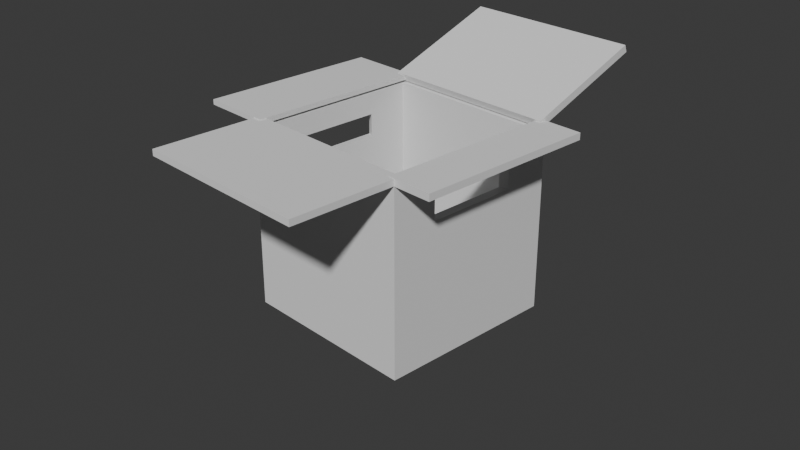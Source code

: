 # Source: box.blend  (saved by Blender 5.1.30; exported with 4.5.12 LTS)
import bpy
from mathutils import Matrix  # noqa: F401  (used for matrix-valued properties, if any)

bpy.ops.wm.read_factory_settings(use_empty=True)
scene = bpy.context.scene
scene.name = 'Scene'

# ---- collections
col_collection = bpy.data.collections.new('Collection'); scene.collection.children.link(col_collection)

# ---- world
world_world = bpy.data.worlds.new('World'); scene.world = world_world
world_world.use_nodes = True; world_world.node_tree.nodes.clear()
_N = world_world.node_tree.nodes; _L = world_world.node_tree.links
n0 = _N.new('ShaderNodeOutputWorld'); n0.name = 'World Output'; n0.location = (200, 100)
n1 = _N.new('ShaderNodeBackground'); n1.name = 'Background'; n1.location = (-200, 100)
n1.inputs[0].default_value = (0.05088, 0.05088, 0.05088, 1.0)
_L.new(n1.outputs[0], n0.inputs[0])
n0.is_active_output = True
world_world.color = (0.05088, 0.05088, 0.05088)
world_world.sun_shadow_jitter_overblur = 0.0

# ---- cameras
cam_camera = bpy.data.cameras.new('Camera')
cam_camera.clip_end = 100.0
cam_camera.ortho_scale = 7.314

# ---- meshes
me_cube_001 = bpy.data.meshes.new('Cube.001')
me_cube_001.from_pydata([(-1.0, -1.0, -1.0), (-0.9142, -0.9142, 1.0), (-1.0, 1.0, -1.0), (-0.9142, 0.9142, 1.0), (1.0, -1.0, -1.0), (0.9142, -0.9142, 1.0), (1.0, 1.0, -1.0), (0.9142, 0.9142, 1.0), (-1.0, -1.0, 1.0), (-1.0, 1.0, 1.0), (1.0, 1.0, 1.0), (1.0, -1.0, 1.0), (-0.9142, -0.9142, -0.9519), (-0.9142, 0.9142, -0.9519), (0.9142, 0.9142, -0.9519), (0.9142, -0.9142, -0.9519), (-1.0, 0.0, -1.0), (-1.0, -1.0, 0.0), (-1.0, 0.0, 1.0), (-1.0, 1.0, 0.0), (0.0, 1.0, -1.0), (0.0, 1.0, 1.0), (1.0, 1.0, 0.0), (1.0, 0.0, -1.0), (1.0, 0.0, 1.0), (1.0, -1.0, 0.0), (0.0, -1.0, -1.0), (0.0, -1.0, 1.0), (0.0, 0.0, -1.0), (0.0, -1.0, 0.0), (1.0, 0.0, 0.0), (0.0, 1.0, 0.0), (-1.0, 0.0, 0.0), (-1.0, -0.5, -1.0), (-1.0, -1.0, 0.5), (-1.0, 0.5, 1.0), (-1.0, 1.0, -0.5), (-0.5, 1.0, -1.0), (0.5, 1.0, 1.0), (1.0, 1.0, -0.5), (1.0, 0.5, -1.0), (1.0, -0.5, 1.0), (1.0, -1.0, -0.5), (0.5, -1.0, -1.0), (-0.5, -1.0, 1.0), (-1.0, 0.5, -1.0), (-1.0, -1.0, -0.5), (-1.0, -0.5, 1.0), (-1.0, 1.0, 0.5), (0.5, 1.0, -1.0), (-0.5, 1.0, 1.0), (1.0, 1.0, 0.5), (1.0, -0.5, -1.0), (1.0, 0.5, 1.0), (1.0, -1.0, 0.5), (-0.5, -1.0, -1.0), (0.5, -1.0, 1.0), (0.0, -0.5, -1.0), (0.0, 0.5, -1.0), (-0.5, 0.0, -1.0), (0.5, 0.0, -1.0), (-0.5, -1.0, 0.0), (0.5, -1.0, 0.0), (0.0, -1.0, -0.5), (0.0, -1.0, 0.5), (1.0, -0.5, 0.0), (1.0, 0.5, 0.0), (1.0, 0.0, -0.5), (1.0, 0.0, 0.5), (0.5, 1.0, 0.0), (-0.5, 1.0, 0.0), (0.0, 1.0, -0.5), (0.0, 1.0, 0.5), (-1.0, 0.5, 0.0), (-1.0, -0.5, 0.0), (-1.0, 0.0, -0.5), (-1.0, 0.0, 0.5), (-1.0, -0.5, 0.5), (-1.0, -0.5, -0.5), (-1.0, 0.5, -0.5), (-0.5, 1.0, 0.5), (-0.5, 1.0, -0.5), (0.5, 1.0, -0.5), (1.0, 0.5, 0.5), (1.0, 0.5, -0.5), (1.0, -0.5, -0.5), (0.5, -1.0, 0.5), (0.5, -1.0, -0.5), (-0.5, -1.0, -0.5), (0.5, 0.5, -1.0), (-0.5, 0.5, -1.0), (-0.5, -0.5, -1.0), (0.5, -0.5, -1.0), (-0.5, -1.0, 0.5), (1.0, -0.5, 0.5), (0.5, 1.0, 0.5), (-1.0, 0.5, 0.5), (-1.0, -0.75, -1.0), (-1.0, -1.0, 0.75), (-1.0, 0.75, 1.0), (-1.0, 1.0, -0.75), (-0.75, 1.0, -1.0), (0.75, 1.0, 1.0), (1.0, 1.0, -0.75), (1.0, 0.75, -1.0), (1.0, -0.75, 1.0), (1.0, -1.0, -0.75), (0.75, -1.0, -1.0), (-0.75, -1.0, 1.0), (-1.0, 0.25, -1.0), (-1.0, -1.0, -0.25), (-1.0, -0.25, 1.0), (-1.0, 1.0, 0.25), (0.25, 1.0, -1.0), (-0.25, 1.0, 1.0), (1.0, 1.0, 0.25), (1.0, -0.25, -1.0), (1.0, 0.25, 1.0), (1.0, -1.0, 0.25), (-0.25, -1.0, -1.0), (0.25, -1.0, 1.0), (0.0, -0.75, -1.0), (0.0, 0.25, -1.0), (-0.75, 0.0, -1.0), (0.25, 0.0, -1.0), (-0.75, -1.0, 0.0), (0.25, -1.0, 0.0), (0.0, -1.0, -0.75), (0.0, -1.0, 0.25), (1.0, -0.75, 0.0), (1.0, 0.25, 0.0), (1.0, 0.0, -0.75), (1.0, 0.0, 0.25), (0.75, 1.0, 0.0), (-0.25, 1.0, 0.0), (0.0, 1.0, -0.75), (0.0, 1.0, 0.25), (-1.0, 0.75, 0.0), (-1.0, -0.25, 0.0), (-1.0, 0.0, -0.75), (-1.0, 0.0, 0.25), (-1.0, -0.25, -1.0), (-1.0, -1.0, 0.25), (-1.0, 0.25, 1.0), (-1.0, 1.0, -0.25), (-0.25, 1.0, -1.0), (0.25, 1.0, 1.0), (1.0, 1.0, -0.25), (1.0, 0.25, -1.0), (1.0, -0.25, 1.0), (1.0, -1.0, -0.25), (0.25, -1.0, -1.0), (-0.25, -1.0, 1.0), (-1.0, 0.75, -1.0), (-1.0, -1.0, -0.75), (-1.0, -0.75, 1.0), (-1.0, 1.0, 0.75), (0.75, 1.0, -1.0), (-0.75, 1.0, 1.0), (1.0, 1.0, 0.75), (1.0, -0.75, -1.0), (1.0, 0.75, 1.0), (1.0, -1.0, 0.75), (-0.75, -1.0, -1.0), (0.75, -1.0, 1.0), (0.0, -0.25, -1.0), (0.0, 0.75, -1.0), (-0.25, 0.0, -1.0), (0.75, 0.0, -1.0), (-0.25, -1.0, 0.0), (0.75, -1.0, 0.0), (0.0, -1.0, -0.25), (0.0, -1.0, 0.75), (1.0, -0.25, 0.0), (1.0, 0.75, 0.0), (1.0, 0.0, -0.25), (1.0, 0.0, 0.75), (0.25, 1.0, 0.0), (-0.75, 1.0, 0.0), (0.0, 1.0, -0.25), (0.0, 1.0, 0.75), (-1.0, 0.25, 0.0), (-1.0, -0.75, 0.0), (-1.0, 0.0, -0.25), (-1.0, 0.0, 0.75), (-1.0, -0.25, 0.5), (-1.0, -0.75, 0.5), (-1.0, -0.5, 0.25), (-1.0, -0.5, 0.75), (-1.0, -0.25, -0.5), (-1.0, -0.75, -0.5), (-1.0, -0.5, -0.75), (-1.0, -0.5, -0.25), (-1.0, 0.75, -0.5), (-1.0, 0.25, -0.5), (-1.0, 0.5, -0.75), (-1.0, 0.5, -0.25), (-0.25, 1.0, 0.5), (-0.75, 1.0, 0.5), (-0.5, 1.0, 0.25), (-0.5, 1.0, 0.75), (-0.25, 1.0, -0.5), (-0.75, 1.0, -0.5), (-0.5, 1.0, -0.75), (-0.5, 1.0, -0.25), (0.75, 1.0, -0.5), (0.25, 1.0, -0.5), (0.5, 1.0, -0.75), (0.5, 1.0, -0.25), (1.0, 0.25, 0.5), (1.0, 0.75, 0.5), (1.0, 0.5, 0.25), (1.0, 0.5, 0.75), (1.0, 0.25, -0.5), (1.0, 0.75, -0.5), (1.0, 0.5, -0.75), (1.0, 0.5, -0.25), (1.0, -0.75, -0.5), (1.0, -0.25, -0.5), (1.0, -0.5, -0.75), (1.0, -0.5, -0.25), (0.25, -1.0, 0.5), (0.75, -1.0, 0.5), (0.5, -1.0, 0.25), (0.5, -1.0, 0.75), (0.25, -1.0, -0.5), (0.75, -1.0, -0.5), (0.5, -1.0, -0.75), (0.5, -1.0, -0.25), (-0.75, -1.0, -0.5), (-0.25, -1.0, -0.5), (-0.5, -1.0, -0.75), (-0.5, -1.0, -0.25), (0.5, 0.25, -1.0), (0.5, 0.75, -1.0), (0.25, 0.5, -1.0), (0.75, 0.5, -1.0), (-0.5, 0.25, -1.0), (-0.5, 0.75, -1.0), (-0.75, 0.5, -1.0), (-0.25, 0.5, -1.0), (-0.5, -0.75, -1.0), (-0.5, -0.25, -1.0), (-0.75, -0.5, -1.0), (-0.25, -0.5, -1.0), (0.5, -0.75, -1.0), (0.5, -0.25, -1.0), (0.25, -0.5, -1.0), (0.75, -0.5, -1.0), (-0.75, -1.0, 0.5), (-0.25, -1.0, 0.5), (-0.5, -1.0, 0.25), (-0.5, -1.0, 0.75), (1.0, -0.75, 0.5), (1.0, -0.25, 0.5), (1.0, -0.5, 0.25), (1.0, -0.5, 0.75), (0.75, 1.0, 0.5), (0.25, 1.0, 0.5), (0.5, 1.0, 0.25), (0.5, 1.0, 0.75), (-1.0, 0.75, 0.5), (-1.0, 0.25, 0.5), (-1.0, 0.5, 0.25), (-1.0, 0.5, 0.75), (-1.0, 0.25, 0.75), (-1.0, 0.25, 0.25), (-1.0, 0.75, 0.25), (0.25, 1.0, 0.75), (0.25, 1.0, 0.25), (0.75, 1.0, 0.25), (1.0, -0.25, 0.75), (1.0, -0.25, 0.25), (1.0, -0.75, 0.25), (-0.25, -1.0, 0.75), (-0.25, -1.0, 0.25), (-0.75, -1.0, 0.25), (0.75, -0.25, -1.0), (0.25, -0.25, -1.0), (0.25, -0.75, -1.0), (-0.25, -0.25, -1.0), (-0.75, -0.25, -1.0), (-0.75, -0.75, -1.0), (-0.25, 0.75, -1.0), (-0.75, 0.75, -1.0), (-0.75, 0.25, -1.0), (0.75, 0.75, -1.0), (0.25, 0.75, -1.0), (0.25, 0.25, -1.0), (-0.25, -1.0, -0.25), (-0.25, -1.0, -0.75), (-0.75, -1.0, -0.75), (0.75, -1.0, -0.25), (0.75, -1.0, -0.75), (0.25, -1.0, -0.75), (0.75, -1.0, 0.75), (0.75, -1.0, 0.25), (0.25, -1.0, 0.25), (1.0, -0.25, -0.25), (1.0, -0.25, -0.75), (1.0, -0.75, -0.75), (1.0, 0.75, -0.25), (1.0, 0.75, -0.75), (1.0, 0.25, -0.75), (1.0, 0.75, 0.75), (1.0, 0.75, 0.25), (1.0, 0.25, 0.25), (0.25, 1.0, -0.25), (0.25, 1.0, -0.75), (0.75, 1.0, -0.75), (-0.75, 1.0, -0.25), (-0.75, 1.0, -0.75), (-0.25, 1.0, -0.75), (-0.75, 1.0, 0.75), (-0.75, 1.0, 0.25), (-0.25, 1.0, 0.25), (-1.0, 0.25, -0.25), (-1.0, 0.25, -0.75), (-1.0, 0.75, -0.75), (-1.0, -0.75, -0.25), (-1.0, -0.75, -0.75), (-1.0, -0.25, -0.75), (-1.0, -0.75, 0.75), (-1.0, -0.75, 0.25), (-1.0, -0.25, 0.25), (-1.0, -0.25, 0.75), (-1.0, -0.25, -0.25), (-1.0, 0.75, -0.25), (-0.25, 1.0, 0.75), (-0.25, 1.0, -0.25), (0.75, 1.0, -0.25), (1.0, 0.25, 0.75), (1.0, 0.25, -0.25), (1.0, -0.75, -0.25), (0.25, -1.0, 0.75), (0.25, -1.0, -0.25), (-0.75, -1.0, -0.25), (0.75, 0.25, -1.0), (-0.25, 0.25, -1.0), (-0.25, -0.75, -1.0), (0.75, -0.75, -1.0), (-0.75, -1.0, 0.75), (1.0, -0.75, 0.75), (0.75, 1.0, 0.75), (-1.0, 0.75, 0.75), (-0.9142, 0.0, 1.0), (0.0, 0.9142, 1.0), (0.9142, 0.0, 1.0), (0.0, -0.9142, 1.0), (-0.9142, 0.0, -0.9519), (0.0, 0.9142, -0.9519), (0.9142, 0.0, -0.9519), (0.0, -0.9142, -0.9519), (0.9142, 0.9142, 0.02404), (0.9142, -0.9142, 0.02404), (-0.9142, -0.9142, 0.02404), (-0.9142, 0.9142, 0.02404), (0.0, 0.9142, 0.02404), (0.0, -0.9142, 0.02404), (-0.9142, 0.0, 0.02404), (0.0, 0.0, -0.9519), (0.9142, 0.0, 0.02404), (-0.9142, 0.4571, 1.0), (0.4571, 0.9142, 1.0), (0.9142, -0.4571, 1.0), (-0.4571, -0.9142, 1.0), (-0.9142, 0.4571, -0.9519), (0.4571, 0.9142, -0.9519), (0.9142, -0.4571, -0.9519), (-0.4571, -0.9142, -0.9519), (0.9142, 0.9142, -0.4639), (0.9142, -0.9142, 0.512), (-0.9142, -0.9142, -0.4639), (-0.9142, 0.9142, 0.512), (-0.9142, -0.4571, 1.0), (-0.4571, 0.9142, 1.0), (0.9142, 0.4571, 1.0), (0.4571, -0.9142, 1.0), (-0.9142, -0.4571, -0.9519), (-0.4571, 0.9142, -0.9519), (0.9142, 0.4571, -0.9519), (0.4571, -0.9142, -0.9519), (0.9142, 0.9142, 0.512), (0.9142, -0.9142, -0.4639), (-0.9142, -0.9142, 0.512), (-0.9142, 0.9142, -0.4639), (0.0, 0.9142, -0.4639), (0.0, 0.9142, 0.512), (0.4571, 0.9142, 0.02404), (-0.4571, 0.9142, 0.02404), (0.0, -0.9142, -0.4639), (0.0, -0.9142, 0.512), (-0.4571, -0.9142, 0.02404), (0.4571, -0.9142, 0.02404), (-0.9142, 0.0, -0.4639), (-0.9142, 0.0, 0.512), (-0.9142, 0.4571, 0.02404), (-0.9142, -0.4571, 0.02404), (0.0, -0.4571, -0.9519), (0.0, 0.4571, -0.9519), (0.4571, 0.0, -0.9519), (-0.4571, 0.0, -0.9519), (0.9142, 0.0, -0.4639), (0.9142, 0.0, 0.512), (0.9142, -0.4571, 0.02404), (0.9142, 0.4571, 0.02404), (0.9142, 0.4571, 0.512), (0.9142, -0.4571, 0.512), (0.9142, -0.4571, -0.4639), (-0.4571, 0.4571, -0.9519), (0.4571, 0.4571, -0.9519), (0.4571, -0.4571, -0.9519), (-0.9142, -0.4571, 0.512), (-0.9142, 0.4571, 0.512), (-0.9142, 0.4571, -0.4639), (0.4571, -0.9142, 0.512), (-0.4571, -0.9142, 0.512), (-0.4571, -0.9142, -0.4639), (-0.4571, 0.9142, 0.512), (0.4571, 0.9142, 0.512), (0.4571, 0.9142, -0.4639), (-0.4571, 0.9142, -0.4639), (0.4571, -0.9142, -0.4639), (-0.9142, -0.4571, -0.4639), (-0.4571, -0.4571, -0.9519), (0.9142, 0.4571, -0.4639), (-0.9142, 0.6857, 1.0), (0.6857, 0.9142, 1.0), (0.9142, -0.6857, 1.0), (-0.6857, -0.9142, 1.0), (-0.9142, 0.6857, -0.9519), (0.6857, 0.9142, -0.9519), (0.9142, -0.6857, -0.9519), (-0.6857, -0.9142, -0.9519), (0.9142, 0.9142, -0.7079), (0.9142, -0.9142, 0.756), (-0.9142, -0.9142, -0.7079), (-0.9142, 0.9142, 0.756), (-0.9142, -0.2286, 1.0), (-0.2286, 0.9142, 1.0), (0.9142, 0.2286, 1.0), (0.2286, -0.9142, 1.0), (-0.9142, -0.2286, -0.9519), (-0.2286, 0.9142, -0.9519), (0.9142, 0.2286, -0.9519), (0.2286, -0.9142, -0.9519), (0.9142, 0.9142, 0.268), (0.9142, -0.9142, -0.2199), (-0.9142, -0.9142, 0.268), (-0.9142, 0.9142, -0.2199), (0.0, 0.9142, -0.7079), (0.0, 0.9142, 0.268), (0.6857, 0.9142, 0.02404), (-0.2286, 0.9142, 0.02404), (0.0, -0.9142, -0.7079), (0.0, -0.9142, 0.268), (-0.6857, -0.9142, 0.02404), (0.2286, -0.9142, 0.02404), (-0.9142, 0.0, -0.7079), (-0.9142, 0.0, 0.268), (-0.9142, 0.6857, 0.02404), (-0.9142, -0.2286, 0.02404), (0.0, -0.6857, -0.9519), (0.0, 0.2286, -0.9519), (0.6857, 0.0, -0.9519), (-0.2286, 0.0, -0.9519), (0.9142, 0.0, -0.7079), (0.9142, 0.0, 0.268), (0.9142, -0.6857, 0.02404), (0.9142, 0.2286, 0.02404), (-0.9142, 0.2286, 1.0), (0.2286, 0.9142, 1.0), (0.9142, -0.2286, 1.0), (-0.2286, -0.9142, 1.0), (-0.9142, 0.2286, -0.9519), (0.2286, 0.9142, -0.9519), (0.9142, -0.2286, -0.9519), (-0.2286, -0.9142, -0.9519), (0.9142, 0.9142, -0.2199), (0.9142, -0.9142, 0.268), (-0.9142, -0.9142, -0.2199), (-0.9142, 0.9142, 0.268), (-0.9142, -0.6857, 1.0), (-0.6857, 0.9142, 1.0), (0.9142, 0.6857, 1.0), (0.6857, -0.9142, 1.0), (-0.9142, -0.6857, -0.9519), (-0.6857, 0.9142, -0.9519), (0.9142, 0.6857, -0.9519), (0.6857, -0.9142, -0.9519), (0.9142, 0.9142, 0.756), (0.9142, -0.9142, -0.7079), (-0.9142, -0.9142, 0.756), (-0.9142, 0.9142, -0.7079), (0.0, 0.9142, -0.2199), (0.0, 0.9142, 0.756), (0.2286, 0.9142, 0.02404), (-0.6857, 0.9142, 0.02404), (0.0, -0.9142, -0.2199), (0.0, -0.9142, 0.756), (-0.2286, -0.9142, 0.02404), (0.6857, -0.9142, 0.02404), (-0.9142, 0.0, -0.2199), (-0.9142, 0.0, 0.756), (-0.9142, 0.2286, 0.02404), (-0.9142, -0.6857, 0.02404), (0.0, -0.2286, -0.9519), (0.0, 0.6857, -0.9519), (0.2286, 0.0, -0.9519), (-0.6857, 0.0, -0.9519), (0.9142, 0.0, -0.2199), (0.9142, 0.0, 0.756), (0.9142, -0.2286, 0.02404), (0.9142, 0.6857, 0.02404), (0.9142, 0.4571, 0.268), (0.9142, 0.4571, 0.756), (0.9142, 0.2286, 0.512), (0.9142, 0.6857, 0.512), (0.9142, -0.4571, 0.268), (0.9142, -0.4571, 0.756), (0.9142, -0.6857, 0.512), (0.9142, -0.2286, 0.512), (0.9142, -0.4571, -0.7079), (0.9142, -0.4571, -0.2199), (0.9142, -0.6857, -0.4639), (0.9142, -0.2286, -0.4639), (-0.4571, 0.2286, -0.9519), (-0.4571, 0.6857, -0.9519), (-0.2286, 0.4571, -0.9519), (-0.6857, 0.4571, -0.9519), (0.4571, 0.2286, -0.9519), (0.4571, 0.6857, -0.9519), (0.6857, 0.4571, -0.9519), (0.2286, 0.4571, -0.9519), (0.4571, -0.6857, -0.9519), (0.4571, -0.2286, -0.9519), (0.6857, -0.4571, -0.9519), (0.2286, -0.4571, -0.9519), (-0.9142, -0.4571, 0.268), (-0.9142, -0.4571, 0.756), (-0.9142, -0.2286, 0.512), (-0.9142, -0.6857, 0.512), (-0.9142, 0.4571, 0.268), (-0.9142, 0.4571, 0.756), (-0.9142, 0.6857, 0.512), (-0.9142, 0.2286, 0.512), (-0.9142, 0.4571, -0.7079), (-0.9142, 0.4571, -0.2199), (-0.9142, 0.6857, -0.4639), (-0.9142, 0.2286, -0.4639), (0.4571, -0.9142, 0.268), (0.4571, -0.9142, 0.756), (0.2286, -0.9142, 0.512), (0.6857, -0.9142, 0.512), (-0.4571, -0.9142, 0.268), (-0.4571, -0.9142, 0.756), (-0.6857, -0.9142, 0.512), (-0.2286, -0.9142, 0.512), (-0.4571, -0.9142, -0.7079), (-0.4571, -0.9142, -0.2199), (-0.6857, -0.9142, -0.4639), (-0.2286, -0.9142, -0.4639), (-0.4571, 0.9142, 0.268), (-0.4571, 0.9142, 0.756), (-0.2286, 0.9142, 0.512), (-0.6857, 0.9142, 0.512), (0.4571, 0.9142, 0.268), (0.4571, 0.9142, 0.756), (0.6857, 0.9142, 0.512), (0.2286, 0.9142, 0.512), (0.4571, 0.9142, -0.7079), (0.4571, 0.9142, -0.2199), (0.6857, 0.9142, -0.4639), (0.2286, 0.9142, -0.4639), (-0.4571, 0.9142, -0.7079), (-0.4571, 0.9142, -0.2199), (-0.2286, 0.9142, -0.4639), (-0.6857, 0.9142, -0.4639), (0.4571, -0.9142, -0.7079), (0.4571, -0.9142, -0.2199), (0.2286, -0.9142, -0.4639), (0.6857, -0.9142, -0.4639), (-0.9142, -0.4571, -0.7079), (-0.9142, -0.4571, -0.2199), (-0.9142, -0.2286, -0.4639), (-0.9142, -0.6857, -0.4639), (-0.4571, -0.6857, -0.9519), (-0.4571, -0.2286, -0.9519), (-0.2286, -0.4571, -0.9519), (-0.6857, -0.4571, -0.9519), (0.9142, 0.4571, -0.7079), (0.9142, 0.4571, -0.2199), (0.9142, 0.2286, -0.4639), (0.9142, 0.6857, -0.4639), (0.9142, 0.6857, -0.2199), (0.9142, 0.2286, -0.2199), (0.9142, 0.2286, -0.7079), (-0.6857, -0.2286, -0.9519), (-0.2286, -0.2286, -0.9519), (-0.2286, -0.6857, -0.9519), (-0.9142, -0.6857, -0.2199), (-0.9142, -0.2286, -0.2199), (-0.9142, -0.2286, -0.7079), (0.6857, -0.9142, -0.2199), (0.2286, -0.9142, -0.2199), (0.2286, -0.9142, -0.7079), (-0.6857, 0.9142, -0.2199), (-0.2286, 0.9142, -0.2199), (-0.2286, 0.9142, -0.7079), (0.2286, 0.9142, -0.2199), (0.6857, 0.9142, -0.2199), (0.6857, 0.9142, -0.7079), (0.2286, 0.9142, 0.756), (0.6857, 0.9142, 0.756), (0.6857, 0.9142, 0.268), (-0.6857, 0.9142, 0.756), (-0.2286, 0.9142, 0.756), (-0.2286, 0.9142, 0.268), (-0.2286, -0.9142, -0.2199), (-0.6857, -0.9142, -0.2199), (-0.6857, -0.9142, -0.7079), (-0.2286, -0.9142, 0.756), (-0.6857, -0.9142, 0.756), (-0.6857, -0.9142, 0.268), (0.6857, -0.9142, 0.756), (0.2286, -0.9142, 0.756), (0.2286, -0.9142, 0.268), (-0.9142, 0.2286, -0.2199), (-0.9142, 0.6857, -0.2199), (-0.9142, 0.6857, -0.7079), (-0.9142, 0.2286, 0.756), (-0.9142, 0.6857, 0.756), (-0.9142, 0.6857, 0.268), (-0.9142, -0.6857, 0.756), (-0.9142, -0.2286, 0.756), (-0.9142, -0.2286, 0.268), (0.2286, -0.2286, -0.9519), (0.6857, -0.2286, -0.9519), (0.6857, -0.6857, -0.9519), (0.2286, 0.6857, -0.9519), (0.6857, 0.6857, -0.9519), (0.6857, 0.2286, -0.9519), (-0.6857, 0.6857, -0.9519), (-0.2286, 0.6857, -0.9519), (-0.2286, 0.2286, -0.9519), (0.9142, -0.2286, -0.2199), (0.9142, -0.6857, -0.2199), (0.9142, -0.6857, -0.7079), (0.9142, -0.2286, 0.756), (0.9142, -0.6857, 0.756), (0.9142, -0.6857, 0.268), (0.9142, 0.6857, 0.756), (0.9142, 0.2286, 0.756), (0.9142, 0.2286, 0.268), (0.9142, 0.6857, 0.268), (0.9142, -0.2286, 0.268), (0.9142, -0.2286, -0.7079), (-0.6857, 0.2286, -0.9519), (0.2286, 0.2286, -0.9519), (0.2286, -0.6857, -0.9519), (-0.9142, -0.6857, 0.268), (-0.9142, 0.2286, 0.268), (-0.9142, 0.2286, -0.7079), (0.6857, -0.9142, 0.268), (-0.2286, -0.9142, 0.268), (-0.2286, -0.9142, -0.7079), (-0.6857, 0.9142, 0.268), (0.2286, 0.9142, 0.268), (0.2286, 0.9142, -0.7079), (-0.6857, 0.9142, -0.7079), (0.6857, -0.9142, -0.7079), (-0.9142, -0.6857, -0.7079), (-0.6857, -0.6857, -0.9519), (0.9142, 0.6857, -0.7079), (0.75, 1.0, 1.0), (1.0, 1.0, 1.0), (0.6857, 0.9142, 1.0), (0.9142, 0.9142, 1.0), (-0.9142, 0.9142, 1.0), (-1.0, 1.0, 1.0), (-0.25, 1.0, 1.0), (0.0, 1.0, 1.0), (0.25, 1.0, 1.0), (0.5, 1.0, 1.0), (-0.75, 1.0, 1.0), (-0.5, 1.0, 1.0), (-0.2286, 0.9142, 1.0), (0.0, 0.9142, 1.0), (0.2286, 0.9142, 1.0), (0.4571, 0.9142, 1.0), (-0.6857, 0.9142, 1.0), (-0.4571, 0.9142, 1.0), (-1.0, -2.144, 1.003), (1.0, -2.144, 1.003), (-1.0, -0.9195, 1.003), (1.0, -0.9195, 1.003), (-1.0, -0.9195, 1.072), (-1.0, -2.144, 1.072), (1.0, -2.144, 1.072), (1.0, -0.9195, 1.072), (-1.0, 0.9528, 1.013), (1.0, 0.9528, 1.013), (-1.0, 2.236, 1.496), (1.0, 2.236, 1.496), (-1.0, 2.207, 1.574), (-1.0, 0.9237, 1.09), (1.0, 0.9237, 1.09), (1.0, 2.207, 1.574), (-1.684, -1.0, 1.027), (-0.9007, -1.0, 1.027), (-1.684, 1.0, 1.027), (-0.9007, 1.0, 1.027), (-1.684, 1.0, 1.083), (-1.684, -1.0, 1.083), (-0.9007, -1.0, 1.083), (-0.9007, 1.0, 1.083), (0.9291, -1.0, 1.001), (1.427, -1.0, 1.001), (0.9291, 1.0, 1.001), (1.427, 1.0, 1.001), (0.9291, 1.0, 1.076), (0.9291, -1.0, 1.076), (1.427, -1.0, 1.076), (1.427, 1.0, 1.076)], [], [(344, 99, 9, 156), (343, 102, 10, 159), (342, 105, 11, 162), (341, 108, 8, 98), (340, 160, 4, 107), (673, 434, 14, 488), (1, 482, 374, 438, 345, 470, 362, 426, 3, 9, 99, 35, 143, 18, 111, 47, 155, 8), (10, 102, 674, 675), (7, 484, 376, 440, 347, 472, 364, 428, 5, 11, 105, 41, 149, 24, 117, 53, 161, 10), (5, 485, 377, 441, 348, 473, 365, 429, 1, 8, 108, 44, 152, 27, 120, 56, 164, 11), (672, 486, 12, 433), (671, 436, 12, 486), (670, 491, 15, 489), (669, 493, 13, 487), (339, 121, 26, 119), (338, 122, 28, 167), (337, 148, 23, 168), (336, 125, 17, 110), (335, 126, 29, 171), (334, 120, 27, 172), (333, 129, 25, 150), (332, 130, 30, 175), (331, 117, 24, 176), (330, 133, 22, 147), (329, 134, 31, 179), (328, 114, 21, 180), (327, 137, 19, 144), (326, 138, 32, 183), (325, 111, 18, 184), (324, 185, 76, 140), (323, 186, 77, 187), (322, 155, 47, 188), (321, 189, 75, 139), (320, 190, 78, 191), (319, 182, 74, 192), (318, 193, 36, 100), (317, 194, 79, 195), (316, 181, 73, 196), (315, 197, 72, 136), (314, 198, 80, 199), (313, 158, 50, 200), (312, 201, 71, 135), (311, 202, 81, 203), (310, 178, 70, 204), (309, 205, 39, 103), (308, 206, 82, 207), (307, 177, 69, 208), (306, 209, 68, 132), (305, 210, 83, 211), (304, 161, 53, 212), (303, 213, 67, 131), (302, 214, 84, 215), (301, 174, 66, 216), (300, 217, 42, 106), (299, 218, 85, 219), (298, 173, 65, 220), (297, 221, 64, 128), (296, 222, 86, 223), (295, 164, 56, 224), (294, 225, 63, 127), (293, 226, 87, 227), (292, 170, 62, 228), (291, 229, 46, 154), (290, 230, 88, 231), (289, 169, 61, 232), (288, 233, 60, 124), (287, 234, 89, 235), (286, 104, 40, 236), (285, 237, 59, 123), (284, 238, 90, 239), (283, 166, 58, 240), (282, 241, 55, 163), (281, 242, 91, 243), (280, 165, 57, 244), (279, 245, 43, 151), (278, 246, 92, 247), (277, 116, 52, 248), (276, 249, 34, 142), (275, 250, 93, 251), (274, 152, 44, 252), (273, 253, 54, 118), (272, 254, 94, 255), (271, 149, 41, 256), (270, 257, 51, 115), (269, 258, 95, 259), (268, 146, 38, 260), (267, 261, 48, 112), (266, 262, 96, 263), (265, 143, 35, 264), (630, 503, 184, 265), (543, 630, 265, 264), (184, 18, 143, 265), (181, 266, 263, 73), (32, 140, 266, 181), (140, 76, 262, 266), (137, 267, 112, 19), (73, 263, 267, 137), (263, 96, 261, 267), (258, 268, 260, 95), (72, 180, 268, 258), (180, 21, 146, 268), (177, 269, 259, 69), (31, 136, 269, 177), (136, 72, 258, 269), (133, 270, 115, 22), (69, 259, 270, 133), (259, 95, 257, 270), (545, 413, 96, 262), (395, 545, 262, 76), (176, 24, 149, 271), (173, 272, 255, 65), (30, 132, 272, 173), (132, 68, 254, 272), (129, 273, 118, 25), (65, 255, 273, 129), (255, 94, 253, 273), (250, 274, 252, 93), (64, 172, 274, 250), (172, 27, 152, 274), (169, 275, 251, 61), (29, 128, 275, 169), (128, 64, 250, 275), (125, 276, 142, 17), (61, 251, 276, 125), (251, 93, 249, 276), (246, 277, 248, 92), (60, 168, 277, 246), (168, 23, 116, 277), (165, 278, 247, 57), (28, 124, 278, 165), (124, 60, 246, 278), (121, 279, 151, 26), (57, 247, 279, 121), (247, 92, 245, 279), (242, 280, 244, 91), (59, 167, 280, 242), (167, 28, 165, 280), (141, 281, 243, 33), (16, 123, 281, 141), (123, 59, 242, 281), (97, 282, 163, 0), (33, 243, 282, 97), (243, 91, 241, 282), (238, 283, 240, 90), (37, 145, 283, 238), (145, 20, 166, 283), (153, 284, 239, 45), (2, 101, 284, 153), (101, 37, 238, 284), (109, 285, 123, 16), (45, 239, 285, 109), (239, 90, 237, 285), (234, 286, 236, 89), (49, 157, 286, 234), (157, 6, 104, 286), (166, 287, 235, 58), (20, 113, 287, 166), (113, 49, 234, 287), (122, 288, 124, 28), (58, 235, 288, 122), (235, 89, 233, 288), (230, 289, 232, 88), (63, 171, 289, 230), (171, 29, 169, 289), (119, 290, 231, 55), (26, 127, 290, 119), (127, 63, 230, 290), (163, 291, 154, 0), (55, 231, 291, 163), (231, 88, 229, 291), (226, 292, 228, 87), (42, 150, 292, 226), (150, 25, 170, 292), (107, 293, 227, 43), (4, 106, 293, 107), (106, 42, 226, 293), (151, 294, 127, 26), (43, 227, 294, 151), (227, 87, 225, 294), (222, 295, 224, 86), (54, 162, 295, 222), (162, 11, 164, 295), (170, 296, 223, 62), (25, 118, 296, 170), (118, 54, 222, 296), (126, 297, 128, 29), (62, 223, 297, 126), (223, 86, 221, 297), (218, 298, 220, 85), (67, 175, 298, 218), (175, 30, 173, 298), (116, 299, 219, 52), (23, 131, 299, 116), (131, 67, 218, 299), (160, 300, 106, 4), (52, 219, 300, 160), (219, 85, 217, 300), (214, 301, 216, 84), (39, 147, 301, 214), (147, 22, 174, 301), (104, 302, 215, 40), (6, 103, 302, 104), (103, 39, 214, 302), (148, 303, 131, 23), (40, 215, 303, 148), (215, 84, 213, 303), (210, 304, 212, 83), (51, 159, 304, 210), (159, 10, 161, 304), (174, 305, 211, 66), (22, 115, 305, 174), (115, 51, 210, 305), (130, 306, 132, 30), (66, 211, 306, 130), (211, 83, 209, 306), (206, 307, 208, 82), (71, 179, 307, 206), (179, 31, 177, 307), (113, 308, 207, 49), (20, 135, 308, 113), (135, 71, 206, 308), (157, 309, 103, 6), (49, 207, 309, 157), (207, 82, 205, 309), (202, 310, 204, 81), (36, 144, 310, 202), (144, 19, 178, 310), (101, 311, 203, 37), (2, 100, 311, 101), (100, 36, 202, 311), (145, 312, 135, 20), (37, 203, 312, 145), (203, 81, 201, 312), (198, 313, 200, 80), (48, 156, 313, 198), (156, 9, 158, 313), (178, 314, 199, 70), (19, 112, 314, 178), (112, 48, 198, 314), (134, 315, 136, 31), (70, 199, 315, 134), (199, 80, 197, 315), (194, 316, 196, 79), (75, 183, 316, 194), (183, 32, 181, 316), (109, 317, 195, 45), (16, 139, 317, 109), (139, 75, 194, 317), (153, 318, 100, 2), (45, 195, 318, 153), (195, 79, 193, 318), (190, 319, 192, 78), (46, 110, 319, 190), (110, 17, 182, 319), (97, 320, 191, 33), (0, 154, 320, 97), (154, 46, 190, 320), (141, 321, 139, 16), (33, 191, 321, 141), (191, 78, 189, 321), (186, 322, 188, 77), (34, 98, 322, 186), (98, 8, 155, 322), (182, 323, 187, 74), (17, 142, 323, 182), (142, 34, 186, 323), (138, 324, 140, 32), (74, 187, 324, 138), (187, 77, 185, 324), (540, 395, 76, 185), (412, 540, 185, 77), (188, 47, 111, 325), (189, 326, 183, 75), (78, 192, 326, 189), (192, 74, 138, 326), (193, 327, 144, 36), (79, 196, 327, 193), (196, 73, 137, 327), (197, 328, 180, 72), (80, 200, 328, 197), (200, 50, 114, 328), (201, 329, 179, 71), (81, 204, 329, 201), (204, 70, 134, 329), (205, 330, 147, 39), (82, 208, 330, 205), (208, 69, 133, 330), (515, 406, 83, 212), (652, 515, 212, 331), (212, 53, 117, 331), (213, 332, 175, 67), (84, 216, 332, 213), (216, 66, 130, 332), (217, 333, 150, 42), (85, 220, 333, 217), (220, 65, 129, 333), (221, 334, 172, 64), (86, 224, 334, 221), (224, 56, 120, 334), (225, 335, 171, 63), (87, 228, 335, 225), (228, 62, 126, 335), (229, 336, 110, 46), (88, 232, 336, 229), (232, 61, 125, 336), (233, 337, 168, 60), (89, 236, 337, 233), (236, 40, 148, 337), (237, 338, 167, 59), (90, 240, 338, 237), (240, 58, 122, 338), (241, 339, 119, 55), (91, 244, 339, 241), (244, 57, 121, 339), (245, 340, 107, 43), (92, 248, 340, 245), (248, 52, 160, 340), (249, 341, 98, 34), (93, 252, 341, 249), (252, 44, 108, 341), (253, 342, 162, 54), (94, 256, 342, 253), (256, 41, 105, 342), (257, 343, 159, 51), (95, 260, 343, 257), (260, 38, 102, 343), (261, 344, 156, 48), (96, 264, 344, 261), (264, 35, 99, 344), (668, 450, 350, 475), (667, 451, 357, 496), (666, 481, 356, 497), (665, 454, 352, 477), (664, 455, 358, 500), (663, 479, 354, 501), (662, 458, 349, 474), (661, 459, 359, 504), (660, 448, 355, 505), (659, 462, 352, 445), (658, 463, 360, 508), (657, 474, 349, 509), (656, 466, 351, 476), (655, 467, 361, 512), (654, 446, 353, 513), (653, 514, 405, 469), (511, 652, 331, 176), (651, 490, 382, 517), (650, 518, 404, 468), (649, 519, 407, 520), (648, 511, 176, 271), (647, 522, 368, 432), (646, 523, 408, 524), (645, 510, 402, 525), (644, 526, 401, 465), (643, 527, 409, 528), (642, 430, 366, 529), (641, 530, 400, 464), (640, 531, 410, 532), (639, 507, 399, 533), (638, 534, 381, 489), (637, 535, 411, 536), (636, 506, 398, 537), (635, 538, 397, 461), (519, 648, 271, 256), (633, 492, 384, 541), (632, 542, 396, 460), (631, 543, 413, 544), (407, 519, 256, 94), (629, 546, 366, 430), (628, 547, 414, 548), (627, 502, 394, 549), (626, 550, 393, 457), (625, 551, 415, 552), (624, 435, 371, 553), (623, 554, 392, 456), (622, 555, 416, 556), (621, 499, 391, 557), (620, 558, 369, 433), (619, 559, 417, 560), (618, 498, 390, 561), (617, 562, 389, 453), (616, 563, 418, 564), (615, 437, 373, 565), (614, 566, 388, 452), (613, 567, 419, 568), (612, 495, 387, 569), (611, 570, 367, 431), (610, 571, 420, 572), (609, 494, 386, 573), (608, 574, 379, 443), (607, 575, 421, 576), (606, 449, 385, 577), (605, 578, 381, 445), (604, 579, 422, 580), (603, 447, 383, 581), (602, 582, 378, 442), (601, 583, 423, 584), (600, 480, 372, 585), (599, 586, 369, 477), (598, 587, 424, 588), (597, 442, 378, 589), (596, 590, 380, 444), (595, 591, 425, 592), (594, 478, 370, 593), (591, 594, 593, 425), (405, 513, 594, 591), (513, 353, 478, 594), (510, 595, 592, 402), (361, 469, 595, 510), (469, 405, 591, 595), (466, 596, 444, 351), (402, 592, 596, 466), (592, 425, 590, 596), (587, 597, 589, 424), (401, 509, 597, 587), (509, 349, 442, 597), (506, 598, 588, 398), (360, 465, 598, 506), (465, 401, 587, 598), (462, 599, 477, 352), (398, 588, 599, 462), (588, 424, 586, 599), (583, 600, 585, 423), (397, 505, 600, 583), (505, 355, 480, 600), (502, 601, 584, 394), (359, 461, 601, 502), (461, 397, 583, 601), (458, 602, 442, 349), (394, 584, 602, 458), (584, 423, 582, 602), (579, 603, 581, 422), (393, 501, 603, 579), (501, 354, 447, 603), (498, 604, 580, 390), (358, 457, 604, 498), (457, 393, 579, 604), (454, 605, 445, 352), (390, 580, 605, 454), (580, 422, 578, 605), (575, 606, 577, 421), (389, 497, 606, 575), (497, 356, 449, 606), (494, 607, 576, 386), (357, 453, 607, 494), (453, 389, 575, 607), (450, 608, 443, 350), (386, 576, 608, 450), (576, 421, 574, 608), (571, 609, 573, 420), (388, 496, 609, 571), (496, 357, 494, 609), (478, 610, 572, 370), (353, 452, 610, 478), (452, 388, 571, 610), (434, 611, 431, 14), (370, 572, 611, 434), (572, 420, 570, 611), (567, 612, 569, 419), (363, 471, 612, 567), (471, 346, 495, 612), (490, 613, 568, 382), (7, 427, 613, 490), (427, 363, 567, 613), (446, 614, 452, 353), (382, 568, 614, 446), (568, 419, 566, 614), (563, 615, 565, 418), (375, 483, 615, 563), (483, 3, 437, 615), (495, 616, 564, 387), (346, 439, 616, 495), (439, 375, 563, 616), (451, 617, 453, 357), (387, 564, 617, 451), (564, 418, 562, 617), (559, 618, 561, 417), (392, 500, 618, 559), (500, 358, 498, 618), (480, 619, 560, 372), (355, 456, 619, 480), (456, 392, 559, 619), (436, 620, 433, 12), (372, 560, 620, 436), (560, 417, 558, 620), (555, 621, 557, 416), (365, 473, 621, 555), (473, 348, 499, 621), (492, 622, 556, 384), (1, 429, 622, 492), (429, 365, 555, 622), (448, 623, 456, 355), (384, 556, 623, 448), (556, 416, 554, 623), (551, 624, 553, 415), (377, 485, 624, 551), (485, 5, 435, 624), (499, 625, 552, 391), (348, 441, 625, 499), (441, 377, 551, 625), (455, 626, 457, 358), (391, 552, 626, 455), (552, 415, 550, 626), (547, 627, 549, 414), (396, 504, 627, 547), (504, 359, 502, 627), (449, 628, 548, 385), (356, 460, 628, 449), (460, 396, 547, 628), (493, 629, 430, 13), (385, 548, 629, 493), (548, 414, 546, 629), (521, 407, 94, 254), (362, 470, 630, 543), (470, 345, 503, 630), (437, 631, 544, 373), (3, 426, 631, 437), (426, 362, 543, 631), (481, 632, 460, 356), (373, 544, 632, 481), (544, 413, 542, 632), (539, 633, 541, 412), (374, 482, 633, 539), (482, 1, 492, 633), (403, 521, 254, 68), (345, 438, 634, 503), (438, 374, 539, 634), (459, 635, 461, 359), (395, 540, 635, 459), (540, 412, 538, 635), (535, 636, 537, 411), (400, 508, 636, 535), (508, 360, 506, 636), (476, 637, 536, 368), (351, 464, 637, 476), (464, 400, 535, 637), (432, 638, 489, 15), (368, 536, 638, 432), (536, 411, 534, 638), (531, 639, 533, 410), (367, 475, 639, 531), (475, 350, 507, 639), (488, 640, 532, 380), (14, 431, 640, 488), (431, 367, 531, 640), (444, 641, 464, 351), (380, 532, 641, 444), (532, 410, 530, 641), (527, 642, 529, 409), (379, 487, 642, 527), (487, 13, 430, 642), (507, 643, 528, 399), (350, 443, 643, 507), (443, 379, 527, 643), (463, 644, 465, 360), (399, 528, 644, 463), (528, 409, 526, 644), (523, 645, 525, 408), (404, 512, 645, 523), (512, 361, 510, 645), (447, 646, 524, 383), (354, 468, 646, 447), (468, 404, 523, 646), (491, 647, 432, 15), (383, 524, 647, 491), (524, 408, 522, 647), (516, 403, 68, 209), (364, 472, 648, 519), (472, 347, 511, 648), (435, 649, 520, 371), (5, 428, 649, 435), (428, 364, 519, 649), (479, 650, 468, 354), (371, 520, 650, 479), (520, 407, 518, 650), (515, 651, 517, 406), (376, 484, 651, 515), (484, 7, 490, 651), (406, 516, 209, 83), (347, 440, 652, 511), (440, 376, 515, 652), (467, 653, 469, 361), (403, 516, 653, 467), (516, 406, 514, 653), (514, 654, 513, 405), (406, 517, 654, 514), (517, 382, 446, 654), (518, 655, 512, 404), (407, 521, 655, 518), (521, 403, 467, 655), (522, 656, 476, 368), (408, 525, 656, 522), (525, 402, 466, 656), (526, 657, 509, 401), (409, 529, 657, 526), (529, 366, 474, 657), (530, 658, 508, 400), (410, 533, 658, 530), (533, 399, 463, 658), (534, 659, 445, 381), (411, 537, 659, 534), (537, 398, 462, 659), (538, 660, 505, 397), (412, 541, 660, 538), (541, 384, 448, 660), (542, 661, 504, 396), (413, 545, 661, 542), (545, 395, 459, 661), (546, 662, 474, 366), (414, 549, 662, 546), (549, 394, 458, 662), (550, 663, 501, 393), (415, 553, 663, 550), (553, 371, 479, 663), (554, 664, 500, 392), (416, 557, 664, 554), (557, 391, 455, 664), (558, 665, 477, 369), (417, 561, 665, 558), (561, 390, 454, 665), (562, 666, 497, 389), (418, 565, 666, 562), (565, 373, 481, 666), (566, 667, 496, 388), (419, 569, 667, 566), (569, 387, 451, 667), (570, 668, 475, 367), (420, 573, 668, 570), (573, 386, 450, 668), (574, 669, 487, 379), (421, 577, 669, 574), (577, 385, 493, 669), (578, 670, 489, 381), (422, 581, 670, 578), (581, 383, 491, 670), (582, 671, 486, 378), (423, 585, 671, 582), (585, 372, 436, 671), (586, 672, 433, 369), (424, 589, 672, 586), (589, 378, 486, 672), (590, 673, 488, 380), (425, 593, 673, 590), (593, 370, 434, 673), (503, 634, 325, 184), (634, 539, 188, 325), (413, 543, 264, 96), (539, 412, 77, 188), (678, 690, 691, 686, 687, 688, 689, 676, 677, 675, 674, 683, 682, 681, 680, 685, 684, 679), (427, 7, 677, 676), (38, 146, 682, 683), (483, 375, 691, 690), (439, 346, 687, 686), (346, 471, 688, 687), (363, 427, 676, 689), (158, 9, 679, 684), (114, 50, 685, 680), (471, 363, 689, 688), (9, 3, 678, 679), (50, 158, 684, 685), (7, 10, 675, 677), (21, 114, 680, 681), (146, 21, 681, 682), (102, 38, 683, 674), (3, 483, 690, 678), (375, 439, 686, 691), (692, 694, 695, 693), (697, 698, 699, 696), (693, 695, 699, 698), (694, 692, 697, 696), (695, 694, 696, 699), (692, 693, 698, 697), (700, 702, 703, 701), (705, 706, 707, 704), (701, 703, 707, 706), (702, 700, 705, 704), (703, 702, 704, 707), (700, 701, 706, 705), (708, 710, 711, 709), (713, 714, 715, 712), (709, 711, 715, 714), (710, 708, 713, 712), (711, 710, 712, 715), (708, 709, 714, 713), (716, 718, 719, 717), (721, 722, 723, 720), (719, 718, 720, 723), (716, 717, 722, 721), (717, 719, 723, 722), (718, 716, 721, 720)])
_uv = me_cube_001.uv_layers.new(name='UVMap')
_uv.uv.foreach_set('vector', [0.5938, 0.2188, 0.625, 0.2188, 0.625, 0.25, 0.5938, 0.25, 0.5938, 0.4688, 0.625, 0.4688, 0.625, 0.5, 0.5938, 0.5, 0.5938, 0.7188, 0.625, 0.7188, 0.625, 0.75, 0.5938, 0.75, 0.5938, 0.9688, 0.625, 0.9688, 0.625, 1.0, 0.5938, 1.0, 0.3438, 0.7188, 0.375, 0.7188, 0.375, 0.75, 0.3438, 0.75, 0.6357, 0.5393, 0.6357, 0.5107, 0.6357, 0.5107, 0.6357, 0.5393, 0.8643, 0.7393, 0.8643, 0.7107, 0.8643, 0.6821, 0.8643, 0.6536, 0.8643, 0.625, 0.8643, 0.5964, 0.8643, 0.5679, 0.8643, 0.5393, 0.8643, 0.5107, 0.875, 0.5, 0.875, 0.5312, 0.875, 0.5625, 0.875, 0.5938, 0.875, 0.625, 0.875, 0.6562, 0.875, 0.6875, 0.875, 0.7188, 0.875, 0.75, 0.625, 0.5, 0.625, 0.4688, 0.625, 0.4688, 0.625, 0.5, 0.6357, 0.5107, 0.6357, 0.5393, 0.6357, 0.5679, 0.6357, 0.5964, 0.6357, 0.625, 0.6357, 0.6536, 0.6357, 0.6821, 0.6357, 0.7107, 0.6357, 0.7393, 0.625, 0.75, 0.625, 0.7188, 0.625, 0.6875, 0.625, 0.6562, 0.625, 0.625, 0.625, 0.5938, 0.625, 0.5625, 0.625, 0.5312, 0.625, 0.5, 0.6357, 0.7393, 0.6643, 0.7393, 0.6929, 0.7393, 0.7214, 0.7393, 0.75, 0.7393, 0.7786, 0.7393, 0.8071, 0.7393, 0.8357, 0.7393, 0.8643, 0.7393, 0.875, 0.75, 0.8438, 0.75, 0.8125, 0.75, 0.7812, 0.75, 0.75, 0.75, 0.7188, 0.75, 0.6875, 0.75, 0.6562, 0.75, 0.625, 0.75, 0.8357, 0.7107, 0.8643, 0.7107, 0.8643, 0.7393, 0.8357, 0.7393, 0.8643, 0.7107, 0.8643, 0.7393, 0.8643, 0.7393, 0.8643, 0.7107, 0.6643, 0.7393, 0.6357, 0.7393, 0.6357, 0.7393, 0.6643, 0.7393, 0.8357, 0.5107, 0.8643, 0.5107, 0.8643, 0.5107, 0.8357, 0.5107, 0.2188, 0.7188, 0.25, 0.7188, 0.25, 0.75, 0.2188, 0.75, 0.2188, 0.5938, 0.25, 0.5938, 0.25, 0.625, 0.2188, 0.625, 0.3438, 0.5938, 0.375, 0.5938, 0.375, 0.625, 0.3438, 0.625, 0.4688, 0.9688, 0.5, 0.9688, 0.5, 1.0, 0.4688, 1.0, 0.4688, 0.8438, 0.5, 0.8438, 0.5, 0.875, 0.4688, 0.875, 0.5938, 0.8438, 0.625, 0.8438, 0.625, 0.875, 0.5938, 0.875, 0.4688, 0.7188, 0.5, 0.7188, 0.5, 0.75, 0.4688, 0.75, 0.4688, 0.5938, 0.5, 0.5938, 0.5, 0.625, 0.4688, 0.625, 0.5938, 0.5938, 0.625, 0.5938, 0.625, 0.625, 0.5938, 0.625, 0.4688, 0.4688, 0.5, 0.4688, 0.5, 0.5, 0.4688, 0.5, 0.4688, 0.3438, 0.5, 0.3438, 0.5, 0.375, 0.4688, 0.375, 0.5938, 0.3438, 0.625, 0.3438, 0.625, 0.375, 0.5938, 0.375, 0.4688, 0.2188, 0.5, 0.2188, 0.5, 0.25, 0.4688, 0.25, 0.4688, 0.09375, 0.5, 0.09375, 0.5, 0.125, 0.4688, 0.125, 0.5938, 0.09375, 0.625, 0.09375, 0.625, 0.125, 0.5938, 0.125, 0.5312, 0.09375, 0.5625, 0.09375, 0.5625, 0.125, 0.5312, 0.125, 0.5312, 0.03125, 0.5625, 0.03125, 0.5625, 0.0625, 0.5312, 0.0625, 0.5938, 0.03125, 0.625, 0.03125, 0.625, 0.0625, 0.5938, 0.0625, 0.4062, 0.09375, 0.4375, 0.09375, 0.4375, 0.125, 0.4062, 0.125, 0.4062, 0.03125, 0.4375, 0.03125, 0.4375, 0.0625, 0.4062, 0.0625, 0.4688, 0.03125, 0.5, 0.03125, 0.5, 0.0625, 0.4688, 0.0625, 0.4062, 0.2188, 0.4375, 0.2188, 0.4375, 0.25, 0.4062, 0.25, 0.4062, 0.1562, 0.4375, 0.1562, 0.4375, 0.1875, 0.4062, 0.1875, 0.4688, 0.1562, 0.5, 0.1562, 0.5, 0.1875, 0.4688, 0.1875, 0.5312, 0.3438, 0.5625, 0.3438, 0.5625, 0.375, 0.5312, 0.375, 0.5312, 0.2812, 0.5625, 0.2812, 0.5625, 0.3125, 0.5312, 0.3125, 0.5938, 0.2812, 0.625, 0.2812, 0.625, 0.3125, 0.5938, 0.3125, 0.4062, 0.3438, 0.4375, 0.3438, 0.4375, 0.375, 0.4062, 0.375, 0.4062, 0.2812, 0.4375, 0.2812, 0.4375, 0.3125, 0.4062, 0.3125, 0.4688, 0.2812, 0.5, 0.2812, 0.5, 0.3125, 0.4688, 0.3125, 0.4062, 0.4688, 0.4375, 0.4688, 0.4375, 0.5, 0.4062, 0.5, 0.4062, 0.4062, 0.4375, 0.4062, 0.4375, 0.4375, 0.4062, 0.4375, 0.4688, 0.4062, 0.5, 0.4062, 0.5, 0.4375, 0.4688, 0.4375, 0.5312, 0.5938, 0.5625, 0.5938, 0.5625, 0.625, 0.5312, 0.625, 0.5312, 0.5312, 0.5625, 0.5312, 0.5625, 0.5625, 0.5312, 0.5625, 0.5938, 0.5312, 0.625, 0.5312, 0.625, 0.5625, 0.5938, 0.5625, 0.4062, 0.5938, 0.4375, 0.5938, 0.4375, 0.625, 0.4062, 0.625, 0.4062, 0.5312, 0.4375, 0.5312, 0.4375, 0.5625, 0.4062, 0.5625, 0.4688, 0.5312, 0.5, 0.5312, 0.5, 0.5625, 0.4688, 0.5625, 0.4062, 0.7188, 0.4375, 0.7188, 0.4375, 0.75, 0.4062, 0.75, 0.4062, 0.6562, 0.4375, 0.6562, 0.4375, 0.6875, 0.4062, 0.6875, 0.4688, 0.6562, 0.5, 0.6562, 0.5, 0.6875, 0.4688, 0.6875, 0.5312, 0.8438, 0.5625, 0.8438, 0.5625, 0.875, 0.5312, 0.875, 0.5312, 0.7812, 0.5625, 0.7812, 0.5625, 0.8125, 0.5312, 0.8125, 0.5938, 0.7812, 0.625, 0.7812, 0.625, 0.8125, 0.5938, 0.8125, 0.4062, 0.8438, 0.4375, 0.8438, 0.4375, 0.875, 0.4062, 0.875, 0.4062, 0.7812, 0.4375, 0.7812, 0.4375, 0.8125, 0.4062, 0.8125, 0.4688, 0.7812, 0.5, 0.7812, 0.5, 0.8125, 0.4688, 0.8125, 0.4062, 0.9688, 0.4375, 0.9688, 0.4375, 1.0, 0.4062, 1.0, 0.4062, 0.9062, 0.4375, 0.9062, 0.4375, 0.9375, 0.4062, 0.9375, 0.4688, 0.9062, 0.5, 0.9062, 0.5, 0.9375, 0.4688, 0.9375, 0.2812, 0.5938, 0.3125, 0.5938, 0.3125, 0.625, 0.2812, 0.625, 0.2812, 0.5312, 0.3125, 0.5312, 0.3125, 0.5625, 0.2812, 0.5625, 0.3438, 0.5312, 0.375, 0.5312, 0.375, 0.5625, 0.3438, 0.5625, 0.1562, 0.5938, 0.1875, 0.5938, 0.1875, 0.625, 0.1562, 0.625, 0.1562, 0.5312, 0.1875, 0.5312, 0.1875, 0.5625, 0.1562, 0.5625, 0.2188, 0.5312, 0.25, 0.5312, 0.25, 0.5625, 0.2188, 0.5625, 0.1562, 0.7188, 0.1875, 0.7188, 0.1875, 0.75, 0.1562, 0.75, 0.1562, 0.6562, 0.1875, 0.6562, 0.1875, 0.6875, 0.1562, 0.6875, 0.2188, 0.6562, 0.25, 0.6562, 0.25, 0.6875, 0.2188, 0.6875, 0.2812, 0.7188, 0.3125, 0.7188, 0.3125, 0.75, 0.2812, 0.75, 0.2812, 0.6562, 0.3125, 0.6562, 0.3125, 0.6875, 0.2812, 0.6875, 0.3438, 0.6562, 0.375, 0.6562, 0.375, 0.6875, 0.3438, 0.6875, 0.5312, 0.9688, 0.5625, 0.9688, 0.5625, 1.0, 0.5312, 1.0, 0.5312, 0.9062, 0.5625, 0.9062, 0.5625, 0.9375, 0.5312, 0.9375, 0.5938, 0.9062, 0.625, 0.9062, 0.625, 0.9375, 0.5938, 0.9375, 0.5312, 0.7188, 0.5625, 0.7188, 0.5625, 0.75, 0.5312, 0.75, 0.5312, 0.6562, 0.5625, 0.6562, 0.5625, 0.6875, 0.5312, 0.6875, 0.5938, 0.6562, 0.625, 0.6562, 0.625, 0.6875, 0.5938, 0.6875, 0.5312, 0.4688, 0.5625, 0.4688, 0.5625, 0.5, 0.5312, 0.5, 0.5312, 0.4062, 0.5625, 0.4062, 0.5625, 0.4375, 0.5312, 0.4375, 0.5938, 0.4062, 0.625, 0.4062, 0.625, 0.4375, 0.5938, 0.4375, 0.5312, 0.2188, 0.5625, 0.2188, 0.5625, 0.25, 0.5312, 0.25, 0.5312, 0.1562, 0.5625, 0.1562, 0.5625, 0.1875, 0.5312, 0.1875, 0.5938, 0.1562, 0.625, 0.1562, 0.625, 0.1875, 0.5938, 0.1875, 0.8643, 0.5964, 0.8643, 0.625, 0.5938, 0.125, 0.5938, 0.1562, 0.8643, 0.5679, 0.8643, 0.5964, 0.5938, 0.1562, 0.5938, 0.1875, 0.5938, 0.125, 0.625, 0.125, 0.625, 0.1562, 0.5938, 0.1562, 0.5, 0.1562, 0.5312, 0.1562, 0.5312, 0.1875, 0.5, 0.1875, 0.5, 0.125, 0.5312, 0.125, 0.5312, 0.1562, 0.5, 0.1562, 0.5312, 0.125, 0.5625, 0.125, 0.5625, 0.1562, 0.5312, 0.1562, 0.5, 0.2188, 0.5312, 0.2188, 0.5312, 0.25, 0.5, 0.25, 0.5, 0.1875, 0.5312, 0.1875, 0.5312, 0.2188, 0.5, 0.2188, 0.5312, 0.1875, 0.5625, 0.1875, 0.5625, 0.2188, 0.5312, 0.2188, 0.5625, 0.4062, 0.5938, 0.4062, 0.5938, 0.4375, 0.5625, 0.4375, 0.5625, 0.375, 0.5938, 0.375, 0.5938, 0.4062, 0.5625, 0.4062, 0.5938, 0.375, 0.625, 0.375, 0.625, 0.4062, 0.5938, 0.4062, 0.5, 0.4062, 0.5312, 0.4062, 0.5312, 0.4375, 0.5, 0.4375, 0.5, 0.375, 0.5312, 0.375, 0.5312, 0.4062, 0.5, 0.4062, 0.5312, 0.375, 0.5625, 0.375, 0.5625, 0.4062, 0.5312, 0.4062, 0.5, 0.4688, 0.5312, 0.4688, 0.5312, 0.5, 0.5, 0.5, 0.5, 0.4375, 0.5312, 0.4375, 0.5312, 0.4688, 0.5, 0.4688, 0.5312, 0.4375, 0.5625, 0.4375, 0.5625, 0.4688, 0.5312, 0.4688, 0.8643, 0.5964, 0.8643, 0.5679, 0.5625, 0.1875, 0.5625, 0.1562, 0.8643, 0.625, 0.8643, 0.5964, 0.5625, 0.1562, 0.5625, 0.125, 0.5938, 0.625, 0.625, 0.625, 0.625, 0.6562, 0.5938, 0.6562, 0.5, 0.6562, 0.5312, 0.6562, 0.5312, 0.6875, 0.5, 0.6875, 0.5, 0.625, 0.5312, 0.625, 0.5312, 0.6562, 0.5, 0.6562, 0.5312, 0.625, 0.5625, 0.625, 0.5625, 0.6562, 0.5312, 0.6562, 0.5, 0.7188, 0.5312, 0.7188, 0.5312, 0.75, 0.5, 0.75, 0.5, 0.6875, 0.5312, 0.6875, 0.5312, 0.7188, 0.5, 0.7188, 0.5312, 0.6875, 0.5625, 0.6875, 0.5625, 0.7188, 0.5312, 0.7188, 0.5625, 0.9062, 0.5938, 0.9062, 0.5938, 0.9375, 0.5625, 0.9375, 0.5625, 0.875, 0.5938, 0.875, 0.5938, 0.9062, 0.5625, 0.9062, 0.5938, 0.875, 0.625, 0.875, 0.625, 0.9062, 0.5938, 0.9062, 0.5, 0.9062, 0.5312, 0.9062, 0.5312, 0.9375, 0.5, 0.9375, 0.5, 0.875, 0.5312, 0.875, 0.5312, 0.9062, 0.5, 0.9062, 0.5312, 0.875, 0.5625, 0.875, 0.5625, 0.9062, 0.5312, 0.9062, 0.5, 0.9688, 0.5312, 0.9688, 0.5312, 1.0, 0.5, 1.0, 0.5, 0.9375, 0.5312, 0.9375, 0.5312, 0.9688, 0.5, 0.9688, 0.5312, 0.9375, 0.5625, 0.9375, 0.5625, 0.9688, 0.5312, 0.9688, 0.3125, 0.6562, 0.3438, 0.6562, 0.3438, 0.6875, 0.3125, 0.6875, 0.3125, 0.625, 0.3438, 0.625, 0.3438, 0.6562, 0.3125, 0.6562, 0.3438, 0.625, 0.375, 0.625, 0.375, 0.6562, 0.3438, 0.6562, 0.25, 0.6562, 0.2812, 0.6562, 0.2812, 0.6875, 0.25, 0.6875, 0.25, 0.625, 0.2812, 0.625, 0.2812, 0.6562, 0.25, 0.6562, 0.2812, 0.625, 0.3125, 0.625, 0.3125, 0.6562, 0.2812, 0.6562, 0.25, 0.7188, 0.2812, 0.7188, 0.2812, 0.75, 0.25, 0.75, 0.25, 0.6875, 0.2812, 0.6875, 0.2812, 0.7188, 0.25, 0.7188, 0.2812, 0.6875, 0.3125, 0.6875, 0.3125, 0.7188, 0.2812, 0.7188, 0.1875, 0.6562, 0.2188, 0.6562, 0.2188, 0.6875, 0.1875, 0.6875, 0.1875, 0.625, 0.2188, 0.625, 0.2188, 0.6562, 0.1875, 0.6562, 0.2188, 0.625, 0.25, 0.625, 0.25, 0.6562, 0.2188, 0.6562, 0.125, 0.6562, 0.1562, 0.6562, 0.1562, 0.6875, 0.125, 0.6875, 0.125, 0.625, 0.1562, 0.625, 0.1562, 0.6562, 0.125, 0.6562, 0.1562, 0.625, 0.1875, 0.625, 0.1875, 0.6562, 0.1562, 0.6562, 0.125, 0.7188, 0.1562, 0.7188, 0.1562, 0.75, 0.125, 0.75, 0.125, 0.6875, 0.1562, 0.6875, 0.1562, 0.7188, 0.125, 0.7188, 0.1562, 0.6875, 0.1875, 0.6875, 0.1875, 0.7188, 0.1562, 0.7188, 0.1875, 0.5312, 0.2188, 0.5312, 0.2188, 0.5625, 0.1875, 0.5625, 0.1875, 0.5, 0.2188, 0.5, 0.2188, 0.5312, 0.1875, 0.5312, 0.2188, 0.5, 0.25, 0.5, 0.25, 0.5312, 0.2188, 0.5312, 0.125, 0.5312, 0.1562, 0.5312, 0.1562, 0.5625, 0.125, 0.5625, 0.125, 0.5, 0.1562, 0.5, 0.1562, 0.5312, 0.125, 0.5312, 0.1562, 0.5, 0.1875, 0.5, 0.1875, 0.5312, 0.1562, 0.5312, 0.125, 0.5938, 0.1562, 0.5938, 0.1562, 0.625, 0.125, 0.625, 0.125, 0.5625, 0.1562, 0.5625, 0.1562, 0.5938, 0.125, 0.5938, 0.1562, 0.5625, 0.1875, 0.5625, 0.1875, 0.5938, 0.1562, 0.5938, 0.3125, 0.5312, 0.3438, 0.5312, 0.3438, 0.5625, 0.3125, 0.5625, 0.3125, 0.5, 0.3438, 0.5, 0.3438, 0.5312, 0.3125, 0.5312, 0.3438, 0.5, 0.375, 0.5, 0.375, 0.5312, 0.3438, 0.5312, 0.25, 0.5312, 0.2812, 0.5312, 0.2812, 0.5625, 0.25, 0.5625, 0.25, 0.5, 0.2812, 0.5, 0.2812, 0.5312, 0.25, 0.5312, 0.2812, 0.5, 0.3125, 0.5, 0.3125, 0.5312, 0.2812, 0.5312, 0.25, 0.5938, 0.2812, 0.5938, 0.2812, 0.625, 0.25, 0.625, 0.25, 0.5625, 0.2812, 0.5625, 0.2812, 0.5938, 0.25, 0.5938, 0.2812, 0.5625, 0.3125, 0.5625, 0.3125, 0.5938, 0.2812, 0.5938, 0.4375, 0.9062, 0.4688, 0.9062, 0.4688, 0.9375, 0.4375, 0.9375, 0.4375, 0.875, 0.4688, 0.875, 0.4688, 0.9062, 0.4375, 0.9062, 0.4688, 0.875, 0.5, 0.875, 0.5, 0.9062, 0.4688, 0.9062, 0.375, 0.9062, 0.4062, 0.9062, 0.4062, 0.9375, 0.375, 0.9375, 0.375, 0.875, 0.4062, 0.875, 0.4062, 0.9062, 0.375, 0.9062, 0.4062, 0.875, 0.4375, 0.875, 0.4375, 0.9062, 0.4062, 0.9062, 0.375, 0.9688, 0.4062, 0.9688, 0.4062, 1.0, 0.375, 1.0, 0.375, 0.9375, 0.4062, 0.9375, 0.4062, 0.9688, 0.375, 0.9688, 0.4062, 0.9375, 0.4375, 0.9375, 0.4375, 0.9688, 0.4062, 0.9688, 0.4375, 0.7812, 0.4688, 0.7812, 0.4688, 0.8125, 0.4375, 0.8125, 0.4375, 0.75, 0.4688, 0.75, 0.4688, 0.7812, 0.4375, 0.7812, 0.4688, 0.75, 0.5, 0.75, 0.5, 0.7812, 0.4688, 0.7812, 0.375, 0.7812, 0.4062, 0.7812, 0.4062, 0.8125, 0.375, 0.8125, 0.375, 0.75, 0.4062, 0.75, 0.4062, 0.7812, 0.375, 0.7812, 0.4062, 0.75, 0.4375, 0.75, 0.4375, 0.7812, 0.4062, 0.7812, 0.375, 0.8438, 0.4062, 0.8438, 0.4062, 0.875, 0.375, 0.875, 0.375, 0.8125, 0.4062, 0.8125, 0.4062, 0.8438, 0.375, 0.8438, 0.4062, 0.8125, 0.4375, 0.8125, 0.4375, 0.8438, 0.4062, 0.8438, 0.5625, 0.7812, 0.5938, 0.7812, 0.5938, 0.8125, 0.5625, 0.8125, 0.5625, 0.75, 0.5938, 0.75, 0.5938, 0.7812, 0.5625, 0.7812, 0.5938, 0.75, 0.625, 0.75, 0.625, 0.7812, 0.5938, 0.7812, 0.5, 0.7812, 0.5312, 0.7812, 0.5312, 0.8125, 0.5, 0.8125, 0.5, 0.75, 0.5312, 0.75, 0.5312, 0.7812, 0.5, 0.7812, 0.5312, 0.75, 0.5625, 0.75, 0.5625, 0.7812, 0.5312, 0.7812, 0.5, 0.8438, 0.5312, 0.8438, 0.5312, 0.875, 0.5, 0.875, 0.5, 0.8125, 0.5312, 0.8125, 0.5312, 0.8438, 0.5, 0.8438, 0.5312, 0.8125, 0.5625, 0.8125, 0.5625, 0.8438, 0.5312, 0.8438, 0.4375, 0.6562, 0.4688, 0.6562, 0.4688, 0.6875, 0.4375, 0.6875, 0.4375, 0.625, 0.4688, 0.625, 0.4688, 0.6562, 0.4375, 0.6562, 0.4688, 0.625, 0.5, 0.625, 0.5, 0.6562, 0.4688, 0.6562, 0.375, 0.6562, 0.4062, 0.6562, 0.4062, 0.6875, 0.375, 0.6875, 0.375, 0.625, 0.4062, 0.625, 0.4062, 0.6562, 0.375, 0.6562, 0.4062, 0.625, 0.4375, 0.625, 0.4375, 0.6562, 0.4062, 0.6562, 0.375, 0.7188, 0.4062, 0.7188, 0.4062, 0.75, 0.375, 0.75, 0.375, 0.6875, 0.4062, 0.6875, 0.4062, 0.7188, 0.375, 0.7188, 0.4062, 0.6875, 0.4375, 0.6875, 0.4375, 0.7188, 0.4062, 0.7188, 0.4375, 0.5312, 0.4688, 0.5312, 0.4688, 0.5625, 0.4375, 0.5625, 0.4375, 0.5, 0.4688, 0.5, 0.4688, 0.5312, 0.4375, 0.5312, 0.4688, 0.5, 0.5, 0.5, 0.5, 0.5312, 0.4688, 0.5312, 0.375, 0.5312, 0.4062, 0.5312, 0.4062, 0.5625, 0.375, 0.5625, 0.375, 0.5, 0.4062, 0.5, 0.4062, 0.5312, 0.375, 0.5312, 0.4062, 0.5, 0.4375, 0.5, 0.4375, 0.5312, 0.4062, 0.5312, 0.375, 0.5938, 0.4062, 0.5938, 0.4062, 0.625, 0.375, 0.625, 0.375, 0.5625, 0.4062, 0.5625, 0.4062, 0.5938, 0.375, 0.5938, 0.4062, 0.5625, 0.4375, 0.5625, 0.4375, 0.5938, 0.4062, 0.5938, 0.5625, 0.5312, 0.5938, 0.5312, 0.5938, 0.5625, 0.5625, 0.5625, 0.5625, 0.5, 0.5938, 0.5, 0.5938, 0.5312, 0.5625, 0.5312, 0.5938, 0.5, 0.625, 0.5, 0.625, 0.5312, 0.5938, 0.5312, 0.5, 0.5312, 0.5312, 0.5312, 0.5312, 0.5625, 0.5, 0.5625, 0.5, 0.5, 0.5312, 0.5, 0.5312, 0.5312, 0.5, 0.5312, 0.5312, 0.5, 0.5625, 0.5, 0.5625, 0.5312, 0.5312, 0.5312, 0.5, 0.5938, 0.5312, 0.5938, 0.5312, 0.625, 0.5, 0.625, 0.5, 0.5625, 0.5312, 0.5625, 0.5312, 0.5938, 0.5, 0.5938, 0.5312, 0.5625, 0.5625, 0.5625, 0.5625, 0.5938, 0.5312, 0.5938, 0.4375, 0.4062, 0.4688, 0.4062, 0.4688, 0.4375, 0.4375, 0.4375, 0.4375, 0.375, 0.4688, 0.375, 0.4688, 0.4062, 0.4375, 0.4062, 0.4688, 0.375, 0.5, 0.375, 0.5, 0.4062, 0.4688, 0.4062, 0.375, 0.4062, 0.4062, 0.4062, 0.4062, 0.4375, 0.375, 0.4375, 0.375, 0.375, 0.4062, 0.375, 0.4062, 0.4062, 0.375, 0.4062, 0.4062, 0.375, 0.4375, 0.375, 0.4375, 0.4062, 0.4062, 0.4062, 0.375, 0.4688, 0.4062, 0.4688, 0.4062, 0.5, 0.375, 0.5, 0.375, 0.4375, 0.4062, 0.4375, 0.4062, 0.4688, 0.375, 0.4688, 0.4062, 0.4375, 0.4375, 0.4375, 0.4375, 0.4688, 0.4062, 0.4688, 0.4375, 0.2812, 0.4688, 0.2812, 0.4688, 0.3125, 0.4375, 0.3125, 0.4375, 0.25, 0.4688, 0.25, 0.4688, 0.2812, 0.4375, 0.2812, 0.4688, 0.25, 0.5, 0.25, 0.5, 0.2812, 0.4688, 0.2812, 0.375, 0.2812, 0.4062, 0.2812, 0.4062, 0.3125, 0.375, 0.3125, 0.375, 0.25, 0.4062, 0.25, 0.4062, 0.2812, 0.375, 0.2812, 0.4062, 0.25, 0.4375, 0.25, 0.4375, 0.2812, 0.4062, 0.2812, 0.375, 0.3438, 0.4062, 0.3438, 0.4062, 0.375, 0.375, 0.375, 0.375, 0.3125, 0.4062, 0.3125, 0.4062, 0.3438, 0.375, 0.3438, 0.4062, 0.3125, 0.4375, 0.3125, 0.4375, 0.3438, 0.4062, 0.3438, 0.5625, 0.2812, 0.5938, 0.2812, 0.5938, 0.3125, 0.5625, 0.3125, 0.5625, 0.25, 0.5938, 0.25, 0.5938, 0.2812, 0.5625, 0.2812, 0.5938, 0.25, 0.625, 0.25, 0.625, 0.2812, 0.5938, 0.2812, 0.5, 0.2812, 0.5312, 0.2812, 0.5312, 0.3125, 0.5, 0.3125, 0.5, 0.25, 0.5312, 0.25, 0.5312, 0.2812, 0.5, 0.2812, 0.5312, 0.25, 0.5625, 0.25, 0.5625, 0.2812, 0.5312, 0.2812, 0.5, 0.3438, 0.5312, 0.3438, 0.5312, 0.375, 0.5, 0.375, 0.5, 0.3125, 0.5312, 0.3125, 0.5312, 0.3438, 0.5, 0.3438, 0.5312, 0.3125, 0.5625, 0.3125, 0.5625, 0.3438, 0.5312, 0.3438, 0.4375, 0.1562, 0.4688, 0.1562, 0.4688, 0.1875, 0.4375, 0.1875, 0.4375, 0.125, 0.4688, 0.125, 0.4688, 0.1562, 0.4375, 0.1562, 0.4688, 0.125, 0.5, 0.125, 0.5, 0.1562, 0.4688, 0.1562, 0.375, 0.1562, 0.4062, 0.1562, 0.4062, 0.1875, 0.375, 0.1875, 0.375, 0.125, 0.4062, 0.125, 0.4062, 0.1562, 0.375, 0.1562, 0.4062, 0.125, 0.4375, 0.125, 0.4375, 0.1562, 0.4062, 0.1562, 0.375, 0.2188, 0.4062, 0.2188, 0.4062, 0.25, 0.375, 0.25, 0.375, 0.1875, 0.4062, 0.1875, 0.4062, 0.2188, 0.375, 0.2188, 0.4062, 0.1875, 0.4375, 0.1875, 0.4375, 0.2188, 0.4062, 0.2188, 0.4375, 0.03125, 0.4688, 0.03125, 0.4688, 0.0625, 0.4375, 0.0625, 0.4375, 0.0, 0.4688, 0.0, 0.4688, 0.03125, 0.4375, 0.03125, 0.4688, 0.0, 0.5, 0.0, 0.5, 0.03125, 0.4688, 0.03125, 0.375, 0.03125, 0.4062, 0.03125, 0.4062, 0.0625, 0.375, 0.0625, 0.375, 0.0, 0.4062, 0.0, 0.4062, 0.03125, 0.375, 0.03125, 0.4062, 0.0, 0.4375, 0.0, 0.4375, 0.03125, 0.4062, 0.03125, 0.375, 0.09375, 0.4062, 0.09375, 0.4062, 0.125, 0.375, 0.125, 0.375, 0.0625, 0.4062, 0.0625, 0.4062, 0.09375, 0.375, 0.09375, 0.4062, 0.0625, 0.4375, 0.0625, 0.4375, 0.09375, 0.4062, 0.09375, 0.5625, 0.03125, 0.5938, 0.03125, 0.5938, 0.0625, 0.5625, 0.0625, 0.5625, 0.0, 0.5938, 0.0, 0.5938, 0.03125, 0.5625, 0.03125, 0.5938, 0.0, 0.625, 0.0, 0.625, 0.03125, 0.5938, 0.03125, 0.5, 0.03125, 0.5312, 0.03125, 0.5312, 0.0625, 0.5, 0.0625, 0.5, 0.0, 0.5312, 0.0, 0.5312, 0.03125, 0.5, 0.03125, 0.5312, 0.0, 0.5625, 0.0, 0.5625, 0.03125, 0.5312, 0.03125, 0.5, 0.09375, 0.5312, 0.09375, 0.5312, 0.125, 0.5, 0.125, 0.5, 0.0625, 0.5312, 0.0625, 0.5312, 0.09375, 0.5, 0.09375, 0.5312, 0.0625, 0.5625, 0.0625, 0.5625, 0.09375, 0.5312, 0.09375, 0.8643, 0.6536, 0.8643, 0.625, 0.5625, 0.125, 0.5625, 0.09375, 0.8643, 0.6821, 0.8643, 0.6536, 0.5625, 0.09375, 0.5625, 0.0625, 0.5938, 0.0625, 0.625, 0.0625, 0.625, 0.09375, 0.5938, 0.09375, 0.4375, 0.09375, 0.4688, 0.09375, 0.4688, 0.125, 0.4375, 0.125, 0.4375, 0.0625, 0.4688, 0.0625, 0.4688, 0.09375, 0.4375, 0.09375, 0.4688, 0.0625, 0.5, 0.0625, 0.5, 0.09375, 0.4688, 0.09375, 0.4375, 0.2188, 0.4688, 0.2188, 0.4688, 0.25, 0.4375, 0.25, 0.4375, 0.1875, 0.4688, 0.1875, 0.4688, 0.2188, 0.4375, 0.2188, 0.4688, 0.1875, 0.5, 0.1875, 0.5, 0.2188, 0.4688, 0.2188, 0.5625, 0.3438, 0.5938, 0.3438, 0.5938, 0.375, 0.5625, 0.375, 0.5625, 0.3125, 0.5938, 0.3125, 0.5938, 0.3438, 0.5625, 0.3438, 0.5938, 0.3125, 0.625, 0.3125, 0.625, 0.3438, 0.5938, 0.3438, 0.4375, 0.3438, 0.4688, 0.3438, 0.4688, 0.375, 0.4375, 0.375, 0.4375, 0.3125, 0.4688, 0.3125, 0.4688, 0.3438, 0.4375, 0.3438, 0.4688, 0.3125, 0.5, 0.3125, 0.5, 0.3438, 0.4688, 0.3438, 0.4375, 0.4688, 0.4688, 0.4688, 0.4688, 0.5, 0.4375, 0.5, 0.4375, 0.4375, 0.4688, 0.4375, 0.4688, 0.4688, 0.4375, 0.4688, 0.4688, 0.4375, 0.5, 0.4375, 0.5, 0.4688, 0.4688, 0.4688, 0.6357, 0.5679, 0.6357, 0.5679, 0.5625, 0.5625, 0.5938, 0.5625, 0.6357, 0.5964, 0.6357, 0.5679, 0.5938, 0.5625, 0.5938, 0.5938, 0.5938, 0.5625, 0.625, 0.5625, 0.625, 0.5938, 0.5938, 0.5938, 0.4375, 0.5938, 0.4688, 0.5938, 0.4688, 0.625, 0.4375, 0.625, 0.4375, 0.5625, 0.4688, 0.5625, 0.4688, 0.5938, 0.4375, 0.5938, 0.4688, 0.5625, 0.5, 0.5625, 0.5, 0.5938, 0.4688, 0.5938, 0.4375, 0.7188, 0.4688, 0.7188, 0.4688, 0.75, 0.4375, 0.75, 0.4375, 0.6875, 0.4688, 0.6875, 0.4688, 0.7188, 0.4375, 0.7188, 0.4688, 0.6875, 0.5, 0.6875, 0.5, 0.7188, 0.4688, 0.7188, 0.5625, 0.8438, 0.5938, 0.8438, 0.5938, 0.875, 0.5625, 0.875, 0.5625, 0.8125, 0.5938, 0.8125, 0.5938, 0.8438, 0.5625, 0.8438, 0.5938, 0.8125, 0.625, 0.8125, 0.625, 0.8438, 0.5938, 0.8438, 0.4375, 0.8438, 0.4688, 0.8438, 0.4688, 0.875, 0.4375, 0.875, 0.4375, 0.8125, 0.4688, 0.8125, 0.4688, 0.8438, 0.4375, 0.8438, 0.4688, 0.8125, 0.5, 0.8125, 0.5, 0.8438, 0.4688, 0.8438, 0.4375, 0.9688, 0.4688, 0.9688, 0.4688, 1.0, 0.4375, 1.0, 0.4375, 0.9375, 0.4688, 0.9375, 0.4688, 0.9688, 0.4375, 0.9688, 0.4688, 0.9375, 0.5, 0.9375, 0.5, 0.9688, 0.4688, 0.9688, 0.3125, 0.5938, 0.3438, 0.5938, 0.3438, 0.625, 0.3125, 0.625, 0.3125, 0.5625, 0.3438, 0.5625, 0.3438, 0.5938, 0.3125, 0.5938, 0.3438, 0.5625, 0.375, 0.5625, 0.375, 0.5938, 0.3438, 0.5938, 0.1875, 0.5938, 0.2188, 0.5938, 0.2188, 0.625, 0.1875, 0.625, 0.1875, 0.5625, 0.2188, 0.5625, 0.2188, 0.5938, 0.1875, 0.5938, 0.2188, 0.5625, 0.25, 0.5625, 0.25, 0.5938, 0.2188, 0.5938, 0.1875, 0.7188, 0.2188, 0.7188, 0.2188, 0.75, 0.1875, 0.75, 0.1875, 0.6875, 0.2188, 0.6875, 0.2188, 0.7188, 0.1875, 0.7188, 0.2188, 0.6875, 0.25, 0.6875, 0.25, 0.7188, 0.2188, 0.7188, 0.3125, 0.7188, 0.3438, 0.7188, 0.3438, 0.75, 0.3125, 0.75, 0.3125, 0.6875, 0.3438, 0.6875, 0.3438, 0.7188, 0.3125, 0.7188, 0.3438, 0.6875, 0.375, 0.6875, 0.375, 0.7188, 0.3438, 0.7188, 0.5625, 0.9688, 0.5938, 0.9688, 0.5938, 1.0, 0.5625, 1.0, 0.5625, 0.9375, 0.5938, 0.9375, 0.5938, 0.9688, 0.5625, 0.9688, 0.5938, 0.9375, 0.625, 0.9375, 0.625, 0.9688, 0.5938, 0.9688, 0.5625, 0.7188, 0.5938, 0.7188, 0.5938, 0.75, 0.5625, 0.75, 0.5625, 0.6875, 0.5938, 0.6875, 0.5938, 0.7188, 0.5625, 0.7188, 0.5938, 0.6875, 0.625, 0.6875, 0.625, 0.7188, 0.5938, 0.7188, 0.5625, 0.4688, 0.5938, 0.4688, 0.5938, 0.5, 0.5625, 0.5, 0.5625, 0.4375, 0.5938, 0.4375, 0.5938, 0.4688, 0.5625, 0.4688, 0.5938, 0.4375, 0.625, 0.4375, 0.625, 0.4688, 0.5938, 0.4688, 0.5625, 0.2188, 0.5938, 0.2188, 0.5938, 0.25, 0.5625, 0.25, 0.5625, 0.1875, 0.5938, 0.1875, 0.5938, 0.2188, 0.5625, 0.2188, 0.5938, 0.1875, 0.625, 0.1875, 0.625, 0.2188, 0.5938, 0.2188, 0.7214, 0.5107, 0.75, 0.5107, 0.75, 0.5107, 0.7214, 0.5107, 0.7214, 0.5107, 0.75, 0.5107, 0.75, 0.5107, 0.7214, 0.5107, 0.8357, 0.5107, 0.8643, 0.5107, 0.8643, 0.5107, 0.8357, 0.5107, 0.7786, 0.7393, 0.75, 0.7393, 0.75, 0.7393, 0.7786, 0.7393, 0.7786, 0.7393, 0.75, 0.7393, 0.75, 0.7393, 0.7786, 0.7393, 0.6643, 0.7393, 0.6357, 0.7393, 0.6357, 0.7393, 0.6643, 0.7393, 0.8643, 0.5964, 0.8643, 0.625, 0.8643, 0.625, 0.8643, 0.5964, 0.8643, 0.5964, 0.8643, 0.625, 0.8643, 0.625, 0.8643, 0.5964, 0.8643, 0.7107, 0.8643, 0.7393, 0.8643, 0.7393, 0.8643, 0.7107, 0.7214, 0.7107, 0.75, 0.7107, 0.75, 0.7393, 0.7214, 0.7393, 0.7214, 0.5964, 0.75, 0.5964, 0.75, 0.625, 0.7214, 0.625, 0.8357, 0.5964, 0.8643, 0.5964, 0.8643, 0.625, 0.8357, 0.625, 0.6357, 0.6536, 0.6357, 0.625, 0.6357, 0.625, 0.6357, 0.6536, 0.6357, 0.6536, 0.6357, 0.625, 0.6357, 0.625, 0.6357, 0.6536, 0.6357, 0.5393, 0.6357, 0.5107, 0.6357, 0.5107, 0.6357, 0.5393, 0.6357, 0.5964, 0.6357, 0.5679, 0.6357, 0.5679, 0.6357, 0.5964, 0.6357, 0.625, 0.6357, 0.5964, 0.5938, 0.5938, 0.5938, 0.625, 0.6357, 0.5393, 0.6357, 0.5107, 0.6357, 0.5107, 0.6357, 0.5393, 0.6357, 0.7107, 0.6357, 0.6821, 0.6357, 0.6821, 0.6357, 0.7107, 0.6357, 0.7107, 0.6357, 0.6821, 0.6357, 0.6821, 0.6357, 0.7107, 0.6357, 0.6536, 0.6357, 0.625, 0.5938, 0.625, 0.5938, 0.6562, 0.6357, 0.7107, 0.6357, 0.6821, 0.6357, 0.6821, 0.6357, 0.7107, 0.6357, 0.7107, 0.6357, 0.6821, 0.6357, 0.6821, 0.6357, 0.7107, 0.6357, 0.6536, 0.6357, 0.625, 0.6357, 0.625, 0.6357, 0.6536, 0.7786, 0.5964, 0.8071, 0.5964, 0.8071, 0.625, 0.7786, 0.625, 0.7786, 0.5393, 0.8071, 0.5393, 0.8071, 0.5679, 0.7786, 0.5679, 0.8357, 0.5393, 0.8643, 0.5393, 0.8643, 0.5679, 0.8357, 0.5679, 0.6643, 0.5964, 0.6929, 0.5964, 0.6929, 0.625, 0.6643, 0.625, 0.6643, 0.5393, 0.6929, 0.5393, 0.6929, 0.5679, 0.6643, 0.5679, 0.7214, 0.5393, 0.75, 0.5393, 0.75, 0.5679, 0.7214, 0.5679, 0.6643, 0.7107, 0.6929, 0.7107, 0.6929, 0.7393, 0.6643, 0.7393, 0.6643, 0.6536, 0.6929, 0.6536, 0.6929, 0.6821, 0.6643, 0.6821, 0.7214, 0.6536, 0.75, 0.6536, 0.75, 0.6821, 0.7214, 0.6821, 0.8643, 0.6536, 0.8643, 0.6821, 0.8643, 0.6821, 0.8643, 0.6536, 0.6357, 0.6821, 0.6357, 0.6536, 0.5938, 0.6562, 0.5938, 0.6875, 0.8643, 0.7107, 0.8643, 0.7393, 0.8643, 0.7393, 0.8643, 0.7107, 0.8643, 0.5393, 0.8643, 0.5679, 0.8643, 0.5679, 0.8643, 0.5393, 0.8643, 0.5393, 0.8643, 0.5679, 0.8643, 0.5679, 0.8643, 0.5393, 0.6357, 0.6821, 0.6357, 0.6821, 0.5938, 0.6875, 0.5625, 0.6875, 0.8643, 0.5393, 0.8643, 0.5679, 0.8643, 0.5679, 0.8643, 0.5393, 0.8643, 0.5393, 0.8643, 0.5679, 0.8643, 0.5679, 0.8643, 0.5393, 0.8643, 0.5964, 0.8643, 0.625, 0.8643, 0.625, 0.8643, 0.5964, 0.7214, 0.7393, 0.6929, 0.7393, 0.6929, 0.7393, 0.7214, 0.7393, 0.7214, 0.7393, 0.6929, 0.7393, 0.6929, 0.7393, 0.7214, 0.7393, 0.6643, 0.7393, 0.6357, 0.7393, 0.6357, 0.7393, 0.6643, 0.7393, 0.8357, 0.7393, 0.8071, 0.7393, 0.8071, 0.7393, 0.8357, 0.7393, 0.8357, 0.7393, 0.8071, 0.7393, 0.8071, 0.7393, 0.8357, 0.7393, 0.7786, 0.7393, 0.75, 0.7393, 0.75, 0.7393, 0.7786, 0.7393, 0.8357, 0.7393, 0.8071, 0.7393, 0.8071, 0.7393, 0.8357, 0.7393, 0.8357, 0.7393, 0.8071, 0.7393, 0.8071, 0.7393, 0.8357, 0.7393, 0.7786, 0.7393, 0.75, 0.7393, 0.75, 0.7393, 0.7786, 0.7393, 0.7786, 0.5107, 0.8071, 0.5107, 0.8071, 0.5107, 0.7786, 0.5107, 0.7786, 0.5107, 0.8071, 0.5107, 0.8071, 0.5107, 0.7786, 0.5107, 0.8357, 0.5107, 0.8643, 0.5107, 0.8643, 0.5107, 0.8357, 0.5107, 0.6643, 0.5107, 0.6929, 0.5107, 0.6929, 0.5107, 0.6643, 0.5107, 0.6643, 0.5107, 0.6929, 0.5107, 0.6929, 0.5107, 0.6643, 0.5107, 0.7214, 0.5107, 0.75, 0.5107, 0.75, 0.5107, 0.7214, 0.5107, 0.6643, 0.5107, 0.6929, 0.5107, 0.6929, 0.5107, 0.6643, 0.5107, 0.6643, 0.5107, 0.6929, 0.5107, 0.6929, 0.5107, 0.6643, 0.5107, 0.7214, 0.5107, 0.75, 0.5107, 0.75, 0.5107, 0.7214, 0.5107, 0.7786, 0.5107, 0.8071, 0.5107, 0.8071, 0.5107, 0.7786, 0.5107, 0.7786, 0.5107, 0.8071, 0.5107, 0.8071, 0.5107, 0.7786, 0.5107, 0.8357, 0.5107, 0.8643, 0.5107, 0.8643, 0.5107, 0.8357, 0.5107, 0.7214, 0.7393, 0.6929, 0.7393, 0.6929, 0.7393, 0.7214, 0.7393, 0.7214, 0.7393, 0.6929, 0.7393, 0.6929, 0.7393, 0.7214, 0.7393, 0.6643, 0.7393, 0.6357, 0.7393, 0.6357, 0.7393, 0.6643, 0.7393, 0.8643, 0.6536, 0.8643, 0.6821, 0.8643, 0.6821, 0.8643, 0.6536, 0.8643, 0.6536, 0.8643, 0.6821, 0.8643, 0.6821, 0.8643, 0.6536, 0.8643, 0.7107, 0.8643, 0.7393, 0.8643, 0.7393, 0.8643, 0.7107, 0.7786, 0.7107, 0.8071, 0.7107, 0.8071, 0.7393, 0.7786, 0.7393, 0.7786, 0.6536, 0.8071, 0.6536, 0.8071, 0.6821, 0.7786, 0.6821, 0.8357, 0.6536, 0.8643, 0.6536, 0.8643, 0.6821, 0.8357, 0.6821, 0.6357, 0.5964, 0.6357, 0.5679, 0.6357, 0.5679, 0.6357, 0.5964, 0.6357, 0.5964, 0.6357, 0.5679, 0.6357, 0.5679, 0.6357, 0.5964, 0.6357, 0.5393, 0.6357, 0.5107, 0.6357, 0.5107, 0.6357, 0.5393, 0.6357, 0.5679, 0.6357, 0.5393, 0.6357, 0.5393, 0.6357, 0.5679, 0.6357, 0.5679, 0.6357, 0.5393, 0.6357, 0.5393, 0.6357, 0.5679, 0.6357, 0.5393, 0.6357, 0.5107, 0.6357, 0.5107, 0.6357, 0.5393, 0.6357, 0.625, 0.6357, 0.5964, 0.6357, 0.5964, 0.6357, 0.625, 0.6357, 0.625, 0.6357, 0.5964, 0.6357, 0.5964, 0.6357, 0.625, 0.6357, 0.5964, 0.6357, 0.5679, 0.6357, 0.5679, 0.6357, 0.5964, 0.6357, 0.625, 0.6357, 0.5964, 0.6357, 0.5964, 0.6357, 0.625, 0.6357, 0.625, 0.6357, 0.5964, 0.6357, 0.5964, 0.6357, 0.625, 0.6357, 0.5964, 0.6357, 0.5679, 0.6357, 0.5679, 0.6357, 0.5964, 0.8071, 0.6536, 0.8357, 0.6536, 0.8357, 0.6821, 0.8071, 0.6821, 0.8071, 0.625, 0.8357, 0.625, 0.8357, 0.6536, 0.8071, 0.6536, 0.8357, 0.625, 0.8643, 0.625, 0.8643, 0.6536, 0.8357, 0.6536, 0.75, 0.6536, 0.7786, 0.6536, 0.7786, 0.6821, 0.75, 0.6821, 0.75, 0.625, 0.7786, 0.625, 0.7786, 0.6536, 0.75, 0.6536, 0.7786, 0.625, 0.8071, 0.625, 0.8071, 0.6536, 0.7786, 0.6536, 0.75, 0.7107, 0.7786, 0.7107, 0.7786, 0.7393, 0.75, 0.7393, 0.75, 0.6821, 0.7786, 0.6821, 0.7786, 0.7107, 0.75, 0.7107, 0.7786, 0.6821, 0.8071, 0.6821, 0.8071, 0.7107, 0.7786, 0.7107, 0.8643, 0.6821, 0.8643, 0.7107, 0.8643, 0.7107, 0.8643, 0.6821, 0.8643, 0.6821, 0.8643, 0.7107, 0.8643, 0.7107, 0.8643, 0.6821, 0.8643, 0.7107, 0.8643, 0.7393, 0.8643, 0.7393, 0.8643, 0.7107, 0.8643, 0.625, 0.8643, 0.6536, 0.8643, 0.6536, 0.8643, 0.625, 0.8643, 0.625, 0.8643, 0.6536, 0.8643, 0.6536, 0.8643, 0.625, 0.8643, 0.6536, 0.8643, 0.6821, 0.8643, 0.6821, 0.8643, 0.6536, 0.8643, 0.625, 0.8643, 0.6536, 0.8643, 0.6536, 0.8643, 0.625, 0.8643, 0.625, 0.8643, 0.6536, 0.8643, 0.6536, 0.8643, 0.625, 0.8643, 0.6536, 0.8643, 0.6821, 0.8643, 0.6821, 0.8643, 0.6536, 0.6929, 0.7393, 0.6643, 0.7393, 0.6643, 0.7393, 0.6929, 0.7393, 0.6929, 0.7393, 0.6643, 0.7393, 0.6643, 0.7393, 0.6929, 0.7393, 0.6643, 0.7393, 0.6357, 0.7393, 0.6357, 0.7393, 0.6643, 0.7393, 0.75, 0.7393, 0.7214, 0.7393, 0.7214, 0.7393, 0.75, 0.7393, 0.75, 0.7393, 0.7214, 0.7393, 0.7214, 0.7393, 0.75, 0.7393, 0.7214, 0.7393, 0.6929, 0.7393, 0.6929, 0.7393, 0.7214, 0.7393, 0.75, 0.7393, 0.7214, 0.7393, 0.7214, 0.7393, 0.75, 0.7393, 0.75, 0.7393, 0.7214, 0.7393, 0.7214, 0.7393, 0.75, 0.7393, 0.7214, 0.7393, 0.6929, 0.7393, 0.6929, 0.7393, 0.7214, 0.7393, 0.8071, 0.5107, 0.8357, 0.5107, 0.8357, 0.5107, 0.8071, 0.5107, 0.8071, 0.5107, 0.8357, 0.5107, 0.8357, 0.5107, 0.8071, 0.5107, 0.8357, 0.5107, 0.8643, 0.5107, 0.8643, 0.5107, 0.8357, 0.5107, 0.75, 0.5107, 0.7786, 0.5107, 0.7786, 0.5107, 0.75, 0.5107, 0.75, 0.5107, 0.7786, 0.5107, 0.7786, 0.5107, 0.75, 0.5107, 0.7786, 0.5107, 0.8071, 0.5107, 0.8071, 0.5107, 0.7786, 0.5107, 0.75, 0.5107, 0.7786, 0.5107, 0.7786, 0.5107, 0.75, 0.5107, 0.75, 0.5107, 0.7786, 0.5107, 0.7786, 0.5107, 0.75, 0.5107, 0.7786, 0.5107, 0.8071, 0.5107, 0.8071, 0.5107, 0.7786, 0.5107, 0.6929, 0.5107, 0.7214, 0.5107, 0.7214, 0.5107, 0.6929, 0.5107, 0.6929, 0.5107, 0.7214, 0.5107, 0.7214, 0.5107, 0.6929, 0.5107, 0.7214, 0.5107, 0.75, 0.5107, 0.75, 0.5107, 0.7214, 0.5107, 0.6357, 0.5107, 0.6643, 0.5107, 0.6643, 0.5107, 0.6357, 0.5107, 0.6357, 0.5107, 0.6643, 0.5107, 0.6643, 0.5107, 0.6357, 0.5107, 0.6643, 0.5107, 0.6929, 0.5107, 0.6929, 0.5107, 0.6643, 0.5107, 0.6357, 0.5107, 0.6643, 0.5107, 0.6643, 0.5107, 0.6357, 0.5107, 0.6357, 0.5107, 0.6643, 0.5107, 0.6643, 0.5107, 0.6357, 0.5107, 0.6643, 0.5107, 0.6929, 0.5107, 0.6929, 0.5107, 0.6643, 0.5107, 0.6929, 0.5107, 0.7214, 0.5107, 0.7214, 0.5107, 0.6929, 0.5107, 0.6929, 0.5107, 0.7214, 0.5107, 0.7214, 0.5107, 0.6929, 0.5107, 0.7214, 0.5107, 0.75, 0.5107, 0.75, 0.5107, 0.7214, 0.5107, 0.6357, 0.5107, 0.6643, 0.5107, 0.6643, 0.5107, 0.6357, 0.5107, 0.6357, 0.5107, 0.6643, 0.5107, 0.6643, 0.5107, 0.6357, 0.5107, 0.6643, 0.5107, 0.6929, 0.5107, 0.6929, 0.5107, 0.6643, 0.5107, 0.6357, 0.5107, 0.6643, 0.5107, 0.6643, 0.5107, 0.6357, 0.5107, 0.6357, 0.5107, 0.6643, 0.5107, 0.6643, 0.5107, 0.6357, 0.5107, 0.6643, 0.5107, 0.6929, 0.5107, 0.6929, 0.5107, 0.6643, 0.5107, 0.8071, 0.5107, 0.8357, 0.5107, 0.8357, 0.5107, 0.8071, 0.5107, 0.8071, 0.5107, 0.8357, 0.5107, 0.8357, 0.5107, 0.8071, 0.5107, 0.8357, 0.5107, 0.8643, 0.5107, 0.8643, 0.5107, 0.8357, 0.5107, 0.75, 0.5107, 0.7786, 0.5107, 0.7786, 0.5107, 0.75, 0.5107, 0.75, 0.5107, 0.7786, 0.5107, 0.7786, 0.5107, 0.75, 0.5107, 0.7786, 0.5107, 0.8071, 0.5107, 0.8071, 0.5107, 0.7786, 0.5107, 0.75, 0.5107, 0.7786, 0.5107, 0.7786, 0.5107, 0.75, 0.5107, 0.75, 0.5107, 0.7786, 0.5107, 0.7786, 0.5107, 0.75, 0.5107, 0.7786, 0.5107, 0.8071, 0.5107, 0.8071, 0.5107, 0.7786, 0.5107, 0.8071, 0.7393, 0.7786, 0.7393, 0.7786, 0.7393, 0.8071, 0.7393, 0.8071, 0.7393, 0.7786, 0.7393, 0.7786, 0.7393, 0.8071, 0.7393, 0.7786, 0.7393, 0.75, 0.7393, 0.75, 0.7393, 0.7786, 0.7393, 0.8643, 0.7393, 0.8357, 0.7393, 0.8357, 0.7393, 0.8643, 0.7393, 0.8643, 0.7393, 0.8357, 0.7393, 0.8357, 0.7393, 0.8643, 0.7393, 0.8357, 0.7393, 0.8071, 0.7393, 0.8071, 0.7393, 0.8357, 0.7393, 0.8643, 0.7393, 0.8357, 0.7393, 0.8357, 0.7393, 0.8643, 0.7393, 0.8643, 0.7393, 0.8357, 0.7393, 0.8357, 0.7393, 0.8643, 0.7393, 0.8357, 0.7393, 0.8071, 0.7393, 0.8071, 0.7393, 0.8357, 0.7393, 0.8071, 0.7393, 0.7786, 0.7393, 0.7786, 0.7393, 0.8071, 0.7393, 0.8071, 0.7393, 0.7786, 0.7393, 0.7786, 0.7393, 0.8071, 0.7393, 0.7786, 0.7393, 0.75, 0.7393, 0.75, 0.7393, 0.7786, 0.7393, 0.8643, 0.7393, 0.8357, 0.7393, 0.8357, 0.7393, 0.8643, 0.7393, 0.8643, 0.7393, 0.8357, 0.7393, 0.8357, 0.7393, 0.8643, 0.7393, 0.8357, 0.7393, 0.8071, 0.7393, 0.8071, 0.7393, 0.8357, 0.7393, 0.8643, 0.7393, 0.8357, 0.7393, 0.8357, 0.7393, 0.8643, 0.7393, 0.8643, 0.7393, 0.8357, 0.7393, 0.8357, 0.7393, 0.8643, 0.7393, 0.8357, 0.7393, 0.8071, 0.7393, 0.8071, 0.7393, 0.8357, 0.7393, 0.6929, 0.7393, 0.6643, 0.7393, 0.6643, 0.7393, 0.6929, 0.7393, 0.6929, 0.7393, 0.6643, 0.7393, 0.6643, 0.7393, 0.6929, 0.7393, 0.6643, 0.7393, 0.6357, 0.7393, 0.6357, 0.7393, 0.6643, 0.7393, 0.75, 0.7393, 0.7214, 0.7393, 0.7214, 0.7393, 0.75, 0.7393, 0.75, 0.7393, 0.7214, 0.7393, 0.7214, 0.7393, 0.75, 0.7393, 0.7214, 0.7393, 0.6929, 0.7393, 0.6929, 0.7393, 0.7214, 0.7393, 0.75, 0.7393, 0.7214, 0.7393, 0.7214, 0.7393, 0.75, 0.7393, 0.75, 0.7393, 0.7214, 0.7393, 0.7214, 0.7393, 0.75, 0.7393, 0.7214, 0.7393, 0.6929, 0.7393, 0.6929, 0.7393, 0.7214, 0.7393, 0.8643, 0.5679, 0.8643, 0.5964, 0.8643, 0.5964, 0.8643, 0.5679, 0.8643, 0.5679, 0.8643, 0.5964, 0.8643, 0.5964, 0.8643, 0.5679, 0.8643, 0.5964, 0.8643, 0.625, 0.8643, 0.625, 0.8643, 0.5964, 0.8643, 0.5107, 0.8643, 0.5393, 0.8643, 0.5393, 0.8643, 0.5107, 0.8643, 0.5107, 0.8643, 0.5393, 0.8643, 0.5393, 0.8643, 0.5107, 0.8643, 0.5393, 0.8643, 0.5679, 0.8643, 0.5679, 0.8643, 0.5393, 0.8643, 0.5107, 0.8643, 0.5393, 0.8643, 0.5393, 0.8643, 0.5107, 0.8643, 0.5107, 0.8643, 0.5393, 0.8643, 0.5393, 0.8643, 0.5107, 0.8643, 0.5393, 0.8643, 0.5679, 0.8643, 0.5679, 0.8643, 0.5393, 0.6357, 0.6536, 0.6357, 0.6821, 0.5625, 0.6875, 0.5625, 0.6562, 0.8643, 0.5679, 0.8643, 0.5964, 0.8643, 0.5964, 0.8643, 0.5679, 0.8643, 0.5964, 0.8643, 0.625, 0.8643, 0.625, 0.8643, 0.5964, 0.8643, 0.5107, 0.8643, 0.5393, 0.8643, 0.5393, 0.8643, 0.5107, 0.8643, 0.5107, 0.8643, 0.5393, 0.8643, 0.5393, 0.8643, 0.5107, 0.8643, 0.5393, 0.8643, 0.5679, 0.8643, 0.5679, 0.8643, 0.5393, 0.8643, 0.5107, 0.8643, 0.5393, 0.8643, 0.5393, 0.8643, 0.5107, 0.8643, 0.5107, 0.8643, 0.5393, 0.8643, 0.5393, 0.8643, 0.5107, 0.8643, 0.5393, 0.8643, 0.5679, 0.8643, 0.5679, 0.8643, 0.5393, 0.8643, 0.6821, 0.8643, 0.7107, 0.8643, 0.7107, 0.8643, 0.6821, 0.8643, 0.6821, 0.8643, 0.7107, 0.8643, 0.7107, 0.8643, 0.6821, 0.8643, 0.7107, 0.8643, 0.7393, 0.8643, 0.7393, 0.8643, 0.7107, 0.6357, 0.625, 0.6357, 0.6536, 0.5625, 0.6562, 0.5625, 0.625, 0.8643, 0.625, 0.8643, 0.6536, 0.8643, 0.6536, 0.8643, 0.625, 0.8643, 0.6536, 0.8643, 0.6821, 0.8643, 0.6821, 0.8643, 0.6536, 0.8643, 0.625, 0.8643, 0.6536, 0.8643, 0.6536, 0.8643, 0.625, 0.8643, 0.625, 0.8643, 0.6536, 0.8643, 0.6536, 0.8643, 0.625, 0.8643, 0.6536, 0.8643, 0.6821, 0.8643, 0.6821, 0.8643, 0.6536, 0.6929, 0.6536, 0.7214, 0.6536, 0.7214, 0.6821, 0.6929, 0.6821, 0.6929, 0.625, 0.7214, 0.625, 0.7214, 0.6536, 0.6929, 0.6536, 0.7214, 0.625, 0.75, 0.625, 0.75, 0.6536, 0.7214, 0.6536, 0.6357, 0.6536, 0.6643, 0.6536, 0.6643, 0.6821, 0.6357, 0.6821, 0.6357, 0.625, 0.6643, 0.625, 0.6643, 0.6536, 0.6357, 0.6536, 0.6643, 0.625, 0.6929, 0.625, 0.6929, 0.6536, 0.6643, 0.6536, 0.6357, 0.7107, 0.6643, 0.7107, 0.6643, 0.7393, 0.6357, 0.7393, 0.6357, 0.6821, 0.6643, 0.6821, 0.6643, 0.7107, 0.6357, 0.7107, 0.6643, 0.6821, 0.6929, 0.6821, 0.6929, 0.7107, 0.6643, 0.7107, 0.6929, 0.5393, 0.7214, 0.5393, 0.7214, 0.5679, 0.6929, 0.5679, 0.6929, 0.5107, 0.7214, 0.5107, 0.7214, 0.5393, 0.6929, 0.5393, 0.7214, 0.5107, 0.75, 0.5107, 0.75, 0.5393, 0.7214, 0.5393, 0.6357, 0.5393, 0.6643, 0.5393, 0.6643, 0.5679, 0.6357, 0.5679, 0.6357, 0.5107, 0.6643, 0.5107, 0.6643, 0.5393, 0.6357, 0.5393, 0.6643, 0.5107, 0.6929, 0.5107, 0.6929, 0.5393, 0.6643, 0.5393, 0.6357, 0.5964, 0.6643, 0.5964, 0.6643, 0.625, 0.6357, 0.625, 0.6357, 0.5679, 0.6643, 0.5679, 0.6643, 0.5964, 0.6357, 0.5964, 0.6643, 0.5679, 0.6929, 0.5679, 0.6929, 0.5964, 0.6643, 0.5964, 0.8071, 0.5393, 0.8357, 0.5393, 0.8357, 0.5679, 0.8071, 0.5679, 0.8071, 0.5107, 0.8357, 0.5107, 0.8357, 0.5393, 0.8071, 0.5393, 0.8357, 0.5107, 0.8643, 0.5107, 0.8643, 0.5393, 0.8357, 0.5393, 0.75, 0.5393, 0.7786, 0.5393, 0.7786, 0.5679, 0.75, 0.5679, 0.75, 0.5107, 0.7786, 0.5107, 0.7786, 0.5393, 0.75, 0.5393, 0.7786, 0.5107, 0.8071, 0.5107, 0.8071, 0.5393, 0.7786, 0.5393, 0.75, 0.5964, 0.7786, 0.5964, 0.7786, 0.625, 0.75, 0.625, 0.75, 0.5679, 0.7786, 0.5679, 0.7786, 0.5964, 0.75, 0.5964, 0.7786, 0.5679, 0.8071, 0.5679, 0.8071, 0.5964, 0.7786, 0.5964, 0.6357, 0.6821, 0.6357, 0.6536, 0.6357, 0.6536, 0.6357, 0.6821, 0.6357, 0.6821, 0.6357, 0.6536, 0.6357, 0.6536, 0.6357, 0.6821, 0.6357, 0.6536, 0.6357, 0.625, 0.6357, 0.625, 0.6357, 0.6536, 0.6357, 0.7393, 0.6357, 0.7107, 0.6357, 0.7107, 0.6357, 0.7393, 0.6357, 0.7393, 0.6357, 0.7107, 0.6357, 0.7107, 0.6357, 0.7393, 0.6357, 0.7107, 0.6357, 0.6821, 0.6357, 0.6821, 0.6357, 0.7107, 0.6357, 0.7393, 0.6357, 0.7107, 0.6357, 0.7107, 0.6357, 0.7393, 0.6357, 0.7393, 0.6357, 0.7107, 0.6357, 0.7107, 0.6357, 0.7393, 0.6357, 0.7107, 0.6357, 0.6821, 0.6357, 0.6821, 0.6357, 0.7107, 0.6357, 0.5964, 0.6357, 0.625, 0.5625, 0.625, 0.5625, 0.5938, 0.6357, 0.6821, 0.6357, 0.6536, 0.6357, 0.6536, 0.6357, 0.6821, 0.6357, 0.6536, 0.6357, 0.625, 0.6357, 0.625, 0.6357, 0.6536, 0.6357, 0.7393, 0.6357, 0.7107, 0.6357, 0.7107, 0.6357, 0.7393, 0.6357, 0.7393, 0.6357, 0.7107, 0.6357, 0.7107, 0.6357, 0.7393, 0.6357, 0.7107, 0.6357, 0.6821, 0.6357, 0.6821, 0.6357, 0.7107, 0.6357, 0.7393, 0.6357, 0.7107, 0.6357, 0.7107, 0.6357, 0.7393, 0.6357, 0.7393, 0.6357, 0.7107, 0.6357, 0.7107, 0.6357, 0.7393, 0.6357, 0.7107, 0.6357, 0.6821, 0.6357, 0.6821, 0.6357, 0.7107, 0.6357, 0.5679, 0.6357, 0.5393, 0.6357, 0.5393, 0.6357, 0.5679, 0.6357, 0.5679, 0.6357, 0.5393, 0.6357, 0.5393, 0.6357, 0.5679, 0.6357, 0.5393, 0.6357, 0.5107, 0.6357, 0.5107, 0.6357, 0.5393, 0.6357, 0.5679, 0.6357, 0.5964, 0.5625, 0.5938, 0.5625, 0.5625, 0.6357, 0.625, 0.6357, 0.5964, 0.6357, 0.5964, 0.6357, 0.625, 0.6357, 0.5964, 0.6357, 0.5679, 0.6357, 0.5679, 0.6357, 0.5964, 0.6357, 0.625, 0.6357, 0.5964, 0.6357, 0.5964, 0.6357, 0.625, 0.6357, 0.625, 0.6357, 0.5964, 0.6357, 0.5964, 0.6357, 0.625, 0.6357, 0.5964, 0.6357, 0.5679, 0.6357, 0.5679, 0.6357, 0.5964, 0.6357, 0.5679, 0.6357, 0.5393, 0.6357, 0.5393, 0.6357, 0.5679, 0.6357, 0.5679, 0.6357, 0.5393, 0.6357, 0.5393, 0.6357, 0.5679, 0.6357, 0.5393, 0.6357, 0.5107, 0.6357, 0.5107, 0.6357, 0.5393, 0.6357, 0.6821, 0.6357, 0.6536, 0.6357, 0.6536, 0.6357, 0.6821, 0.6357, 0.6821, 0.6357, 0.6536, 0.6357, 0.6536, 0.6357, 0.6821, 0.6357, 0.6536, 0.6357, 0.625, 0.6357, 0.625, 0.6357, 0.6536, 0.6357, 0.6821, 0.6357, 0.6536, 0.6357, 0.6536, 0.6357, 0.6821, 0.6357, 0.6821, 0.6357, 0.6536, 0.6357, 0.6536, 0.6357, 0.6821, 0.6357, 0.6536, 0.6357, 0.625, 0.6357, 0.625, 0.6357, 0.6536, 0.8071, 0.5964, 0.8357, 0.5964, 0.8357, 0.625, 0.8071, 0.625, 0.8071, 0.5679, 0.8357, 0.5679, 0.8357, 0.5964, 0.8071, 0.5964, 0.8357, 0.5679, 0.8643, 0.5679, 0.8643, 0.5964, 0.8357, 0.5964, 0.6929, 0.5964, 0.7214, 0.5964, 0.7214, 0.625, 0.6929, 0.625, 0.6929, 0.5679, 0.7214, 0.5679, 0.7214, 0.5964, 0.6929, 0.5964, 0.7214, 0.5679, 0.75, 0.5679, 0.75, 0.5964, 0.7214, 0.5964, 0.6929, 0.7107, 0.7214, 0.7107, 0.7214, 0.7393, 0.6929, 0.7393, 0.6929, 0.6821, 0.7214, 0.6821, 0.7214, 0.7107, 0.6929, 0.7107, 0.7214, 0.6821, 0.75, 0.6821, 0.75, 0.7107, 0.7214, 0.7107, 0.8643, 0.6821, 0.8643, 0.7107, 0.8643, 0.7107, 0.8643, 0.6821, 0.8643, 0.6821, 0.8643, 0.7107, 0.8643, 0.7107, 0.8643, 0.6821, 0.8643, 0.7107, 0.8643, 0.7393, 0.8643, 0.7393, 0.8643, 0.7107, 0.8643, 0.5679, 0.8643, 0.5964, 0.8643, 0.5964, 0.8643, 0.5679, 0.8643, 0.5679, 0.8643, 0.5964, 0.8643, 0.5964, 0.8643, 0.5679, 0.8643, 0.5964, 0.8643, 0.625, 0.8643, 0.625, 0.8643, 0.5964, 0.8643, 0.5679, 0.8643, 0.5964, 0.8643, 0.5964, 0.8643, 0.5679, 0.8643, 0.5679, 0.8643, 0.5964, 0.8643, 0.5964, 0.8643, 0.5679, 0.8643, 0.5964, 0.8643, 0.625, 0.8643, 0.625, 0.8643, 0.5964, 0.6929, 0.7393, 0.6643, 0.7393, 0.6643, 0.7393, 0.6929, 0.7393, 0.6929, 0.7393, 0.6643, 0.7393, 0.6643, 0.7393, 0.6929, 0.7393, 0.6643, 0.7393, 0.6357, 0.7393, 0.6357, 0.7393, 0.6643, 0.7393, 0.8071, 0.7393, 0.7786, 0.7393, 0.7786, 0.7393, 0.8071, 0.7393, 0.8071, 0.7393, 0.7786, 0.7393, 0.7786, 0.7393, 0.8071, 0.7393, 0.7786, 0.7393, 0.75, 0.7393, 0.75, 0.7393, 0.7786, 0.7393, 0.8071, 0.7393, 0.7786, 0.7393, 0.7786, 0.7393, 0.8071, 0.7393, 0.8071, 0.7393, 0.7786, 0.7393, 0.7786, 0.7393, 0.8071, 0.7393, 0.7786, 0.7393, 0.75, 0.7393, 0.75, 0.7393, 0.7786, 0.7393, 0.8071, 0.5107, 0.8357, 0.5107, 0.8357, 0.5107, 0.8071, 0.5107, 0.8071, 0.5107, 0.8357, 0.5107, 0.8357, 0.5107, 0.8071, 0.5107, 0.8357, 0.5107, 0.8643, 0.5107, 0.8643, 0.5107, 0.8357, 0.5107, 0.6929, 0.5107, 0.7214, 0.5107, 0.7214, 0.5107, 0.6929, 0.5107, 0.6929, 0.5107, 0.7214, 0.5107, 0.7214, 0.5107, 0.6929, 0.5107, 0.7214, 0.5107, 0.75, 0.5107, 0.75, 0.5107, 0.7214, 0.5107, 0.6929, 0.5107, 0.7214, 0.5107, 0.7214, 0.5107, 0.6929, 0.5107, 0.6929, 0.5107, 0.7214, 0.5107, 0.7214, 0.5107, 0.6929, 0.5107, 0.7214, 0.5107, 0.75, 0.5107, 0.75, 0.5107, 0.7214, 0.5107, 0.8071, 0.5107, 0.8357, 0.5107, 0.8357, 0.5107, 0.8071, 0.5107, 0.8071, 0.5107, 0.8357, 0.5107, 0.8357, 0.5107, 0.8071, 0.5107, 0.8357, 0.5107, 0.8643, 0.5107, 0.8643, 0.5107, 0.8357, 0.5107, 0.6929, 0.7393, 0.6643, 0.7393, 0.6643, 0.7393, 0.6929, 0.7393, 0.6929, 0.7393, 0.6643, 0.7393, 0.6643, 0.7393, 0.6929, 0.7393, 0.6643, 0.7393, 0.6357, 0.7393, 0.6357, 0.7393, 0.6643, 0.7393, 0.8643, 0.6821, 0.8643, 0.7107, 0.8643, 0.7107, 0.8643, 0.6821, 0.8643, 0.6821, 0.8643, 0.7107, 0.8643, 0.7107, 0.8643, 0.6821, 0.8643, 0.7107, 0.8643, 0.7393, 0.8643, 0.7393, 0.8643, 0.7107, 0.8071, 0.7107, 0.8357, 0.7107, 0.8357, 0.7393, 0.8071, 0.7393, 0.8071, 0.6821, 0.8357, 0.6821, 0.8357, 0.7107, 0.8071, 0.7107, 0.8357, 0.6821, 0.8643, 0.6821, 0.8643, 0.7107, 0.8357, 0.7107, 0.6357, 0.5679, 0.6357, 0.5393, 0.6357, 0.5393, 0.6357, 0.5679, 0.6357, 0.5679, 0.6357, 0.5393, 0.6357, 0.5393, 0.6357, 0.5679, 0.6357, 0.5393, 0.6357, 0.5107, 0.6357, 0.5107, 0.6357, 0.5393, 0.8643, 0.625, 0.8643, 0.6536, 0.5938, 0.09375, 0.5938, 0.125, 0.8643, 0.6536, 0.8643, 0.6821, 0.5938, 0.0625, 0.5938, 0.09375, 0.8643, 0.5679, 0.8643, 0.5679, 0.5938, 0.1875, 0.5625, 0.1875, 0.8643, 0.6821, 0.8643, 0.6821, 0.5625, 0.0625, 0.5938, 0.0625, 0.8643, 0.5107, 0.8357, 0.5107, 0.8071, 0.5107, 0.7786, 0.5107, 0.75, 0.5107, 0.7214, 0.5107, 0.6929, 0.5107, 0.6643, 0.5107, 0.6357, 0.5107, 0.625, 0.5, 0.6562, 0.5, 0.6875, 0.5, 0.7188, 0.5, 0.75, 0.5, 0.7812, 0.5, 0.8125, 0.5, 0.8438, 0.5, 0.875, 0.5, 0.6643, 0.5107, 0.6357, 0.5107, 0.6357, 0.5107, 0.6643, 0.5107, 0.625, 0.4375, 0.625, 0.4062, 0.625, 0.4062, 0.625, 0.4375, 0.8357, 0.5107, 0.8071, 0.5107, 0.8071, 0.5107, 0.8357, 0.5107, 0.7786, 0.5107, 0.75, 0.5107, 0.75, 0.5107, 0.7786, 0.5107, 0.75, 0.5107, 0.7214, 0.5107, 0.7214, 0.5107, 0.75, 0.5107, 0.6929, 0.5107, 0.6643, 0.5107, 0.6643, 0.5107, 0.6929, 0.5107, 0.625, 0.2812, 0.625, 0.25, 0.625, 0.25, 0.625, 0.2812, 0.625, 0.3438, 0.625, 0.3125, 0.625, 0.3125, 0.625, 0.3438, 0.7214, 0.5107, 0.6929, 0.5107, 0.6929, 0.5107, 0.7214, 0.5107, 0.875, 0.5, 0.8643, 0.5107, 0.8643, 0.5107, 0.875, 0.5, 0.625, 0.3125, 0.625, 0.2812, 0.625, 0.2812, 0.625, 0.3125, 0.6357, 0.5107, 0.625, 0.5, 0.625, 0.5, 0.6357, 0.5107, 0.625, 0.375, 0.625, 0.3438, 0.625, 0.3438, 0.625, 0.375, 0.625, 0.4062, 0.625, 0.375, 0.625, 0.375, 0.625, 0.4062, 0.625, 0.4688, 0.625, 0.4375, 0.625, 0.4375, 0.625, 0.4688, 0.8643, 0.5107, 0.8357, 0.5107, 0.8357, 0.5107, 0.8643, 0.5107, 0.8071, 0.5107, 0.7786, 0.5107, 0.7786, 0.5107, 0.8071, 0.5107, 0.0, 0.0, 0.0, 1.0, 1.0, 1.0, 1.0, 0.0, 0.0, 0.0, 1.0, 0.0, 1.0, 1.0, 0.0, 1.0, 1.0, 0.0, 1.0, 1.0, 1.0, 1.0, 1.0, 0.0, 0.0, 1.0, 0.0, 0.0, 0.0, 0.0, 0.0, 1.0, 1.0, 1.0, 0.0, 1.0, 0.0, 1.0, 1.0, 1.0, 0.0, 0.0, 1.0, 0.0, 1.0, 0.0, 0.0, 0.0, 0.0, 0.0, 0.0, 1.0, 1.0, 1.0, 1.0, 0.0, 0.0, 0.0, 1.0, 0.0, 1.0, 1.0, 0.0, 1.0, 1.0, 0.0, 1.0, 1.0, 1.0, 1.0, 1.0, 0.0, 0.0, 1.0, 0.0, 0.0, 0.0, 0.0, 0.0, 1.0, 1.0, 1.0, 0.0, 1.0, 0.0, 1.0, 1.0, 1.0, 0.0, 0.0, 1.0, 0.0, 1.0, 0.0, 0.0, 0.0, 0.0, 0.0, 0.0, 1.0, 1.0, 1.0, 1.0, 0.0, 0.0, 0.0, 1.0, 0.0, 1.0, 1.0, 0.0, 1.0, 1.0, 0.0, 1.0, 1.0, 1.0, 1.0, 1.0, 0.0, 0.0, 1.0, 0.0, 0.0, 0.0, 0.0, 0.0, 1.0, 1.0, 1.0, 0.0, 1.0, 0.0, 1.0, 1.0, 1.0, 0.0, 0.0, 1.0, 0.0, 1.0, 0.0, 0.0, 0.0, 0.0, 0.0, 0.0, 1.0, 1.0, 1.0, 1.0, 0.0, 0.0, 0.0, 1.0, 0.0, 1.0, 1.0, 0.0, 1.0, 1.0, 1.0, 0.0, 1.0, 0.0, 1.0, 1.0, 1.0, 0.0, 0.0, 1.0, 0.0, 1.0, 0.0, 0.0, 0.0, 1.0, 0.0, 1.0, 1.0, 1.0, 1.0, 1.0, 0.0, 0.0, 1.0, 0.0, 0.0, 0.0, 0.0, 0.0, 1.0])
me_cube_001.update()

# ---- objects
ob_camera = bpy.data.objects.new('Camera', cam_camera)
ob_cube = bpy.data.objects.new('Cube', me_cube_001)

# ---- transforms, parenting, visibility, modifiers, constraints
ob_camera.location = (7.359, -6.926, 4.958)
ob_camera.rotation_euler = (1.109, 0.0, 0.8149)
ob_camera.lock_rotations_4d = False
ob_camera.empty_display_type = 'ARROWS'
ob_camera.color = (0.0, 0.0, 0.0, 0.0)
ob_camera.display_type = 'WIRE'
ob_camera.lineart.crease_threshold = 0.0
ob_cube.location = (0.0, 0.0, 0.0)

# ---- collection membership
col_collection.objects.link(ob_camera)
col_collection.objects.link(ob_cube)

# ---- scene / render settings (as saved in the file)
scene.camera = ob_camera
scene.frame_start = 1; scene.frame_end = 250; scene.frame_set(1)
scene.render.engine = 'BLENDER_EEVEE_NEXT'
scene.render.bake_bias = 0.0
scene.render.bake_samples = 0
scene.cycles.sampling_pattern = 'TABULATED_SOBOL'
scene.eevee.use_volume_custom_range = False
bpy.context.view_layer.update()

# ---- added for rendering (the .blend has no usable light): sun
light_auto_sun = bpy.data.lights.new('AutoSun', 'SUN')
light_auto_sun.energy = 3.0
light_auto_sun.angle = 0.0523599
ob_auto_sun = bpy.data.objects.new('AutoSun', light_auto_sun)
scene.collection.objects.link(ob_auto_sun)
ob_auto_sun.rotation_euler = (0.872665, 0.174533, 0.523599)
bpy.context.view_layer.update()
